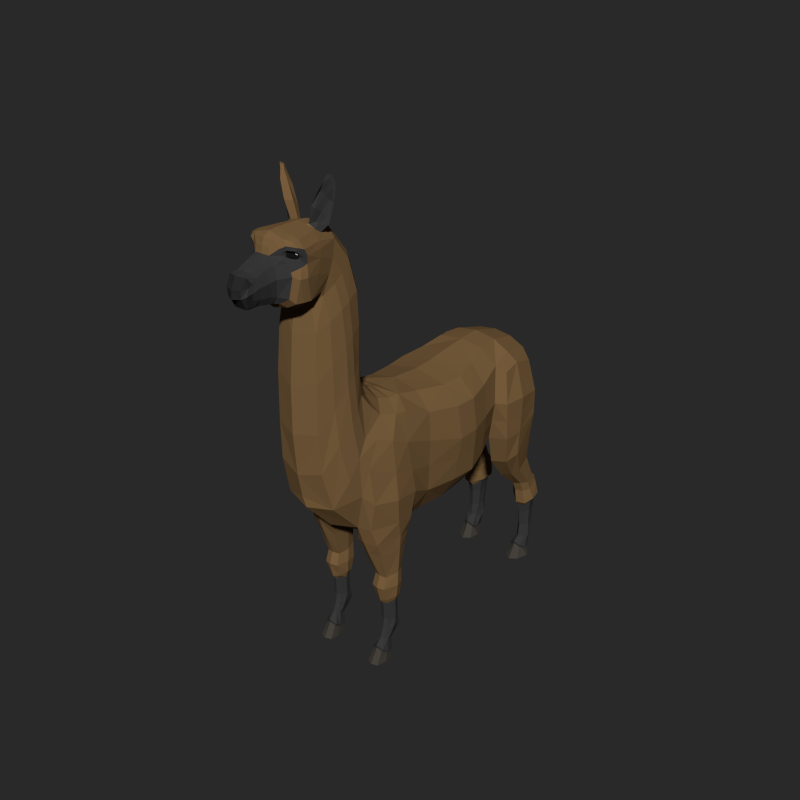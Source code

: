 # Source: Alpaca.blend  (saved by Blender 2.79.0; exported with 4.5.12 LTS)
import bpy
from mathutils import Matrix  # noqa: F401  (used for matrix-valued properties, if any)

bpy.ops.wm.read_factory_settings(use_empty=True)
scene = bpy.context.scene
scene.name = 'Scene'

# ---- collections
col_collection_1 = bpy.data.collections.new('Collection 1'); scene.collection.children.link(col_collection_1)

# ---- materials (node trees are filled in below, after node groups)
mat_main = bpy.data.materials.new('Main')
mat_main.alpha_threshold = 0.0
mat_main.diffuse_color = (0.196, 0.1148, 0.04846, 1.0)
mat_main.roughness = 0.5
mat_main_light = bpy.data.materials.new('Main_Light')
mat_main_light.alpha_threshold = 0.0
mat_main_light.diffuse_color = (0.2738, 0.1589, 0.06581, 1.0)
mat_main_light.roughness = 0.5
mat_hooves = bpy.data.materials.new('Hooves')
mat_hooves.alpha_threshold = 0.0
mat_hooves.diffuse_color = (0.06072, 0.05467, 0.04578, 1.0)
mat_hooves.roughness = 0.5
mat_main_dark = bpy.data.materials.new('Main_Dark')
mat_main_dark.alpha_threshold = 0.0
mat_main_dark.diffuse_color = (0.04203, 0.04203, 0.04203, 1.0)
mat_main_dark.roughness = 0.5
mat_muzzle = bpy.data.materials.new('Muzzle')
mat_muzzle.alpha_threshold = 0.0
mat_muzzle.diffuse_color = (0.02365, 0.02365, 0.02365, 1.0)
mat_muzzle.roughness = 0.5
mat_eyes_black = bpy.data.materials.new('Eyes_Black')
mat_eyes_black.alpha_threshold = 0.0
mat_eyes_black.diffuse_color = (0.009018, 0.009018, 0.009018, 1.0)
mat_eyes_black.roughness = 0.5
mat_eyes_white = bpy.data.materials.new('Eyes_White')
mat_eyes_white.alpha_threshold = 0.0
mat_eyes_white.diffuse_color = (1.0, 1.0, 1.0, 1.0)
mat_eyes_white.roughness = 0.5

# ---- material node trees

# ---- world
world_world = bpy.data.worlds.new('World'); scene.world = world_world
world_world.color = (0.02198, 0.02198, 0.02198)
world_world.use_sun_shadow = False
world_world.sun_shadow_jitter_overblur = 0.0
world_world.cycles.sampling_method = 'NONE'
world_world.cycles.sample_map_resolution = 256

# ---- meshes
me_cube = bpy.data.meshes.new('Cube')
me_cube.from_pydata([(0.59, -0.1156, 2.353), (0.3346, 0.4045, 1.716), (0.3668, -0.1432, 2.911), (0.4235, -0.8067, 1.703), (0.3324, 0.3653, 2.957), (0.3569, -0.1606, 1.585), (0.5325, 0.3896, 2.395), (0.03517, 1.289, 1.969), (0.009766, 1.499, 2.121), (0.1981, 1.264, 2.933), (0.1222, 1.523, 2.416), (0.1776, 1.456, 2.644), (0.2658, 1.493, 2.415), (0.1983, -1.156, 3.136), (0.513, -0.9009, 2.622), (0.2732, -0.7599, 3.015), (0.289, -1.743, 2.158), (0.1074, -1.513, 4.891), (0.1691, -1.831, 4.302), (0.07908, -2.216, 4.363), (0.1685, -2.017, 4.302), (0.09191, -2.48, 4.679), (0.142, -2.248, 4.578), (0.08217, -2.311, 4.737), (0.07221, -2.399, 4.383), (0.3567, -0.5305, 1.623), (0.5163, -0.5496, 2.487), (0.2817, 0.625, 3.019), (0.4921, 0.5951, 2.446), (0.4833, 0.4008, 1.916), (0.545, -0.1355, 2.722), (0.292, -0.5045, 2.96), (0.2036, 0.7205, 1.819), (0.4297, -0.8364, 2.909), (0.5221, -0.1403, 1.852), (0.4894, 0.3873, 2.749), (0.3831, 0.1016, 2.923), (0.3821, 0.1538, 1.642), (0.5917, 0.1301, 2.36), (0.2441, 0.8913, 3.029), (0.07814, 0.9924, 1.816), (0.1035, 1.284, 1.991), (0.3708, 1.27, 2.843), (0.0246, 1.534, 2.21), (0.06956, 1.491, 2.138), (0.3105, 1.435, 2.615), (0.2935, -1.408, 1.793), (0.2091, -0.9926, 3.038), (0.5546, -0.8243, 2.045), (0.1833, -1.95, 4.295), (0.3333, -1.212, 3.056), (0.3845, -1.603, 2.448), (0.2148, -1.542, 4.805), (0.1824, -1.767, 4.919), (0.3004, -1.996, 4.841), (0.2486, -1.754, 4.384), (0.08373, -2.178, 4.359), (0.1542, -2.194, 4.592), (0.1099, -2.285, 4.689), (0.2737, -2.006, 4.361), (0.1152, -2.221, 4.437), (0.06918, -2.469, 4.383), (0.08785, -2.533, 4.58), (0.1117, -2.423, 4.61), (0.1027, -2.419, 4.46), (0.4845, -0.5344, 1.887), (0.4652, -0.5146, 2.779), (0.3822, 0.6665, 1.958), (0.4302, 0.6695, 2.847), (0.5392, 0.1479, 1.849), (0.5479, 0.1267, 2.715), (0.4175, 0.897, 2.93), (0.201, 0.9825, 1.843), (0.4072, -1.462, 2.218), (0.356, -1.129, 2.968), (0.2863, -1.926, 4.361), (0.2508, -1.769, 4.844), (0.1231, -2.169, 4.421), (0.1317, -2.193, 4.708), (0.08392, -2.462, 4.409), (0.109, -2.477, 4.591), (0.4955, -1.103, 2.716), (0.2503, -0.8729, 3.011), (0.4222, -0.973, 2.926), (0.5249, -0.8697, 1.73), (0.5455, -1.074, 1.785), (0.4155, -1.35, 1.779), (0.4466, -1.4, 2.513), (0.4787, -1.36, 2.101), (0.577, -1.118, 2.08), (0.2987, -1.335, 1.58), (0.3935, -0.8233, 1.556), (0.4325, -1.283, 1.563), (0.5202, -1.019, 1.593), (0.4791, -0.8618, 1.563), (0.24, -0.8823, 1.657), (0.1848, -1.305, 1.676), (0.1861, -1.294, 1.554), (0.2406, -0.8882, 1.56), (0.3321, -1.133, 1.08), (0.3234, -0.8759, 1.144), (0.4025, -1.114, 1.072), (0.4627, -0.9897, 1.102), (0.4399, -0.9162, 1.126), (0.2577, -1.108, 1.072), (0.237, -0.9066, 1.135), (0.3307, -1.179, 0.9511), (0.3214, -0.8693, 0.9481), (0.4065, -1.158, 0.9427), (0.4713, -1.008, 0.9518), (0.4468, -0.9202, 0.946), (0.2506, -1.152, 0.9428), (0.2278, -0.91, 0.9511), (0.3357, -1.129, 0.7586), (0.3278, -0.8909, 0.757), (0.396, -1.105, 0.7755), (0.4479, -1.002, 0.7964), (0.4282, -0.9317, 0.7724), (0.2711, -1.1, 0.7756), (0.2467, -0.9361, 0.7766), (0.1826, -1.056, 1.665), (0.1811, -1.04, 1.558), (0.2202, -0.9975, 1.097), (0.2124, -1.018, 0.9505), (0.2241, -1.012, 0.807), (0.3387, -1.076, 0.4983), (0.3331, -0.9025, 0.4922), (0.3844, -1.063, 0.4933), (0.4234, -0.986, 0.4944), (0.4087, -0.9332, 0.491), (0.2905, -1.06, 0.4933), (0.2771, -0.9244, 0.494), (0.2621, -0.9922, 0.4937), (0.3393, -1.1, 0.3772), (0.3331, -0.8771, 0.41), (0.3782, -1.088, 0.3721), (0.4234, -1.019, 0.4029), (0.4087, -0.9061, 0.3997), (0.2983, -1.084, 0.3722), (0.2771, -0.8986, 0.4053), (0.2621, -1.026, 0.4022), (0.3345, -0.9085, 0.3291), (0.4114, -1.038, 0.329), (0.3989, -0.9388, 0.3354), (0.2869, -0.9294, 0.3362), (0.2741, -1.044, 0.3316), (0.34, -1.132, 0.2824), (0.3712, -1.122, 0.2783), (0.3071, -1.119, 0.2784), (0.3362, -0.9938, 0.2344), (0.3978, -1.084, 0.2637), (0.3877, -1.018, 0.2394), (0.298, -1.011, 0.2401), (0.2877, -1.089, 0.2658), (0.3387, -1.205, 0.2205), (0.4074, -1.18, 0.1695), (0.2674, -1.176, 0.1695), (0.333, -0.9908, 0.09409), (0.4243, -1.11, 0.1193), (0.4094, -1.027, 0.09598), (0.2764, -1.017, 0.09862), (0.2612, -1.117, 0.1224), (0.3396, -1.198, 0.1791), (0.3932, -1.184, 0.1487), (0.284, -1.181, 0.1488), (0.3351, -1.019, 0.08519), (0.4064, -1.112, 0.1049), (0.3947, -1.048, 0.08666), (0.291, -1.039, 0.08873), (0.2791, -1.118, 0.1073), (0.3388, -1.292, 0.02175), (0.4061, -1.265, 0.01377), (0.2689, -1.261, 0.01337), (0.3332, -1.026, 0.01013), (0.4227, -1.143, 0.005018), (0.4081, -1.061, 0.007605), (0.2777, -1.052, 0.008872), (0.2628, -1.15, 0.004994), (0.5871, 0.6945, 2.42), (0.6328, 0.9258, 2.436), (0.5929, 1.223, 2.397), (0.5868, 1.233, 2.097), (0.4928, 1.22, 2.735), (0.4489, 1.393, 2.347), (0.4504, 1.411, 2.171), (0.4163, 1.365, 2.541), (0.525, 0.7389, 2.772), (0.5586, 0.7613, 1.952), (0.5208, 0.9388, 2.82), (0.603, 0.9464, 1.985), (0.4962, 0.8624, 1.6), (0.3387, 0.7969, 1.585), (0.5646, 0.9835, 1.671), (0.2041, 1.016, 1.66), (0.1365, 1.257, 1.77), (0.5382, 1.255, 1.8), (0.4061, 1.368, 1.811), (0.1163, 1.413, 1.802), (0.4215, 1.097, 1.304), (0.3286, 1.029, 1.292), (0.4886, 1.16, 1.356), (0.2014, 1.2, 1.364), (0.1902, 1.343, 1.433), (0.4684, 1.33, 1.445), (0.3683, 1.397, 1.469), (0.2107, 1.414, 1.48), (0.4175, 1.307, 1.081), (0.3272, 1.292, 1.059), (0.4728, 1.386, 1.083), (0.2383, 1.408, 1.019), (0.2133, 1.527, 1.067), (0.4552, 1.513, 1.082), (0.3735, 1.569, 1.104), (0.2421, 1.569, 1.146), (0.4194, 1.361, 0.9485), (0.3295, 1.338, 0.9457), (0.4741, 1.431, 0.9641), (0.24, 1.429, 0.9544), (0.2033, 1.561, 0.9931), (0.4613, 1.575, 0.9922), (0.376, 1.662, 1.025), (0.2584, 1.666, 1.028), (0.4436, 1.386, 0.7712), (0.3371, 1.359, 0.77), (0.501, 1.468, 0.8224), (0.2237, 1.464, 0.8119), (0.2071, 1.613, 0.8319), (0.4816, 1.601, 0.8389), (0.3822, 1.688, 0.8015), (0.2566, 1.693, 0.8495), (0.4046, 1.45, 0.415), (0.353, 1.434, 0.4148), (0.436, 1.499, 0.4218), (0.3016, 1.497, 0.4156), (0.2936, 1.584, 0.4263), (0.4266, 1.575, 0.4304), (0.3797, 1.631, 0.4304), (0.3176, 1.64, 0.4354), (0.4165, 1.434, 0.2795), (0.3546, 1.418, 0.2792), (0.4488, 1.497, 0.282), (0.3092, 1.464, 0.2799), (0.2832, 1.6, 0.2888), (0.4429, 1.585, 0.2939), (0.3866, 1.635, 0.2847), (0.312, 1.645, 0.2872), (0.4169, 1.426, 0.2618), (0.3549, 1.412, 0.266), (0.4448, 1.478, 0.248), (0.3128, 1.452, 0.2543), (0.2835, 1.544, 0.2343), (0.4319, 1.521, 0.2393), (0.387, 1.583, 0.2194), (0.3124, 1.594, 0.2182), (0.307, 1.656, 0.6359), (0.3753, 1.645, 0.6299), (0.3459, 1.422, 0.6092), (0.4026, 1.441, 0.6099), (0.4268, 1.588, 0.6291), (0.4371, 1.498, 0.6184), (0.2806, 1.598, 0.6245), (0.2895, 1.496, 0.6113), (0.3168, 1.548, 0.08694), (0.3852, 1.551, 0.08361), (0.4266, 1.512, 0.08794), (0.2898, 1.421, 0.1028), (0.2987, 1.369, 0.1408), (0.4385, 1.424, 0.105), (0.3557, 1.345, 0.1842), (0.4128, 1.37, 0.1457), (0.4232, 1.365, 0.1733), (0.3538, 1.335, 0.2202), (0.4545, 1.431, 0.1234), (0.2847, 1.363, 0.1673), (0.2739, 1.426, 0.1207), (0.4401, 1.537, 0.1021), (0.3897, 1.576, 0.09657), (0.3066, 1.575, 0.1005), (0.2946, 1.536, 0.00906), (0.395, 1.54, 0.00906), (0.4558, 1.507, 0.00906), (0.2552, 1.437, 0.00906), (0.2682, 1.301, 0.01401), (0.4732, 1.439, 0.00906), (0.3517, 1.245, 0.01327), (0.4355, 1.299, 0.01401), (0.09729, 1.377, 2.803), (0.09316, 1.5, 2.536), (0.1182, 1.468, 2.651), (0.1064, 1.529, 2.717), (0.1061, 1.529, 2.533), (0.116, 1.519, 2.657), (0.2068, -1.224, 1.402), (0.2343, -0.8946, 1.407), (0.3657, -0.8404, 1.406), (0.4593, -0.8794, 1.405), (0.5002, -1.009, 1.415), (0.4283, -1.216, 1.408), (0.3089, -1.275, 1.42), (0.1925, -1.027, 1.397), (0.06779, -2.341, 4.382), (0.1249, -2.366, 4.56), (0.08293, -2.407, 4.691), (0.1015, -2.346, 4.449), (0.1091, -2.385, 4.651), (0.3105, -1.976, 4.784), (0.2094, -2.12, 4.879), (0.28, -2.052, 4.861), (0.2755, -1.785, 4.781), (0.07427, -2.535, 4.498), (0.07357, -2.521, 4.483), (0.1171, -2.436, 4.533), (0.1139, -2.43, 4.519), (0.1011, -2.496, 4.497), (0.1117, -2.489, 4.519), (0.1064, -1.624, 4.924), (0.09167, -1.672, 4.947), (0.1671, -1.73, 4.919), (0.1685, -1.622, 4.884), (0.1896, -1.683, 4.884), (0.1089, -1.742, 4.957), (0.13, -1.621, 5.036), (0.1148, -1.695, 5.106), (0.193, -1.682, 4.949), (0.1872, -1.618, 4.974), (0.2515, -1.644, 4.958), (0.1579, -1.761, 5.122), (0.1861, -1.622, 5.22), (0.1903, -1.681, 5.272), (0.2071, -1.68, 5.07), (0.2329, -1.599, 5.145), (0.2854, -1.614, 5.141), (0.2279, -1.727, 5.28), (0.2379, -1.625, 5.314), (0.2324, -1.671, 5.349), (0.1709, -1.695, 4.962), (0.2771, -1.603, 5.271), (0.3135, -1.615, 5.278), (0.2572, -1.69, 5.364), (0.2716, -1.626, 5.385), (0.2464, -1.659, 5.379), (0.3055, -1.648, 5.403), (0.282, -1.615, 5.338), (0.3141, -1.626, 5.348), (0.2735, -1.679, 5.396), (0.1543, -1.702, 4.975), (0.2353, -1.647, 5.013), (0.2479, -1.621, 5.163), (0.1858, -1.74, 5.11), (0.2352, -1.656, 5.208), (0.2145, -1.697, 5.255), (0.2955, -1.629, 5.279), (0.2676, -1.655, 5.297), (0.2479, -1.696, 5.33), (0.2953, -1.641, 5.328), (0.2872, -1.662, 5.363), (0.265, -1.683, 5.359), (0.07953, -1.765, 4.958), (0.0616, -1.672, 4.947), (0.303, -1.975, 4.709), (0.2165, -2.118, 4.843), (0.268, -2.07, 4.833), (0.2846, -2.002, 4.726), (0.2929, -2.001, 4.761), (0.1738, -2.149, 4.754), (0.15, -2.149, 4.849), (0.08205, -2.198, 4.791), (0.1785, -2.129, 4.823), (0.1635, -2.135, 4.79), (0.2133, -2.107, 4.729), (0.2583, -2.039, 4.716), (0.2825, -2.019, 4.684), (0.2402, -2.109, 4.653), (0.2173, -2.121, 4.412), (0.1138, -2.137, 4.351), (0.2547, -2.108, 4.613), (0.2115, -2.098, 4.832), (0.252, -2.062, 4.827), (0.2704, -2.017, 4.743), (0.2761, -2.016, 4.77), (0.1864, -2.121, 4.767), (0.1872, -2.107, 4.821), (0.1825, -2.115, 4.795), (0.2151, -2.09, 4.748), (0.2498, -2.041, 4.736), (0.2043, -2.08, 4.832), (0.2326, -2.046, 4.829), (0.2549, -2.02, 4.755), (0.2583, -2.017, 4.78), (0.186, -2.104, 4.776), (0.1895, -2.093, 4.821), (0.1857, -2.102, 4.797), (0.2088, -2.079, 4.759), (0.2367, -2.04, 4.748), (0.2355, -2.044, 4.797), (0.2208, -2.06, 4.8), (0.1974, -2.087, 4.804), (0.2555, -1.851, 2.586), (0.2474, -1.868, 3.004), (0.2086, -1.232, 3.318), (0.2152, -1.271, 3.647), (0.3445, -1.694, 2.848), (0.3155, -1.705, 3.222), (0.3018, -1.332, 3.227), (0.2908, -1.345, 3.603), (0.2105, -1.27, 4.279), (0.2239, -1.828, 4.0), (0.2766, -1.338, 4.271), (0.2841, -1.704, 4.08), (0.1745, -1.818, 4.231), (0.1602, -1.33, 4.617), (0.2396, -1.732, 4.334), (0.2323, -1.393, 4.583), (0.2892, -1.072, 0.7386), (0.2612, -1.0, 0.7092), (0.4104, -0.9415, 0.7361), (0.4255, -0.9956, 0.7397), (0.3854, -1.074, 0.7181), (0.3387, -1.086, 0.7031), (0.3329, -0.91, 0.6931), (0.2713, -0.9427, 0.7394), (0.2847, 1.657, 0.7987), (0.4133, 1.423, 0.7199), (0.4597, 1.486, 0.7786), (0.2611, 1.484, 0.7707), (0.3765, 1.645, 0.74), (0.337, 1.402, 0.7191), (0.4457, 1.586, 0.7908), (0.2492, 1.596, 0.7856), (0.2142, -1.258, 3.972), (0.2866, -1.329, 3.945), (0.243, -1.86, 3.525), (0.3027, -1.709, 3.665), (0.24, -2.005, 4.914), (0.1741, -2.007, 4.938), (0.1679, -2.108, 4.929), (0.2458, -2.064, 4.902), (0.1226, -2.152, 4.914), (0.07365, -2.186, 4.856), (0.301, -2.06, 4.588), (0.2519, -2.075, 4.362), (0.1511, -2.081, 4.309), (0.08999, 1.652, 2.55), (0.0903, 1.591, 2.43), (0.09693, 1.617, 2.509), (0.03547, 1.707, 2.455), (0.04158, 1.65, 2.376), (0.03451, 1.682, 2.409), (0.3813, -1.377, 2.811), (0.4058, -1.488, 2.653), (0.2604, -1.67, 4.521), (0.248, -1.606, 4.649), (0.3151, -1.984, 4.588), (0.303, -1.975, 4.709), (0.286, -1.796, 4.712), (0.2935, -1.832, 4.574), (0.3732, -1.535, 3.02), (0.3555, -1.44, 3.119), (0.3334, -1.455, 3.506), (0.3457, -1.551, 3.407), (0.3071, -1.474, 4.222), (0.3108, -1.574, 4.171), (0.2689, -1.608, 4.419), (0.2645, -1.512, 4.491), (0.3324, -1.554, 3.802), (0.3244, -1.457, 3.871), (0.4295, -1.263, 2.77), (0.5561, -0.1279, 2.102), (0.5079, 0.3952, 2.155), (0.0734, 1.528, 2.313), (0.1677, 1.492, 2.277), (0.5372, -0.8564, 2.286), (0.5004, -0.542, 2.187), (0.4372, 0.6308, 2.202), (0.5655, 0.139, 2.105), (0.5396, -1.111, 2.371), (0.5898, 1.228, 2.247), (0.4497, 1.402, 2.259), (0.5729, 0.7279, 2.186), (0.6179, 0.9361, 2.21), (-0.59, -0.1156, 2.353), (-0.3346, 0.4045, 1.716), (-0.3668, -0.1432, 2.911), (-0.4235, -0.8067, 1.703), (-0.3324, 0.3653, 2.957), (-0.3569, -0.1606, 1.585), (-0.5325, 0.3896, 2.395), (-0.03517, 1.289, 1.969), (-0.009766, 1.499, 2.121), (-0.1981, 1.264, 2.933), (-0.1222, 1.523, 2.416), (-0.1776, 1.456, 2.644), (-0.2658, 1.493, 2.415), (-0.1983, -1.156, 3.136), (-0.513, -0.9009, 2.622), (-0.2732, -0.7599, 3.015), (-0.289, -1.743, 2.158), (-0.1074, -1.513, 4.891), (-0.1691, -1.831, 4.302), (-0.07908, -2.216, 4.363), (-0.1685, -2.017, 4.302), (-0.09191, -2.48, 4.679), (-0.142, -2.248, 4.578), (-0.08217, -2.311, 4.737), (-0.07221, -2.399, 4.383), (-0.3567, -0.5305, 1.623), (-0.5163, -0.5496, 2.487), (-0.2817, 0.625, 3.019), (-0.4921, 0.5951, 2.446), (-0.4833, 0.4008, 1.916), (-0.545, -0.1355, 2.722), (-0.292, -0.5045, 2.96), (-0.2036, 0.7205, 1.819), (-3.295e-08, 0.361, 3.033), (-9.927e-09, -0.1658, 1.516), (-0.4297, -0.8364, 2.909), (-0.5221, -0.1403, 1.852), (-0.4894, 0.3873, 2.749), (-1.092e-08, -0.1432, 2.988), (-3.486e-08, 0.4045, 1.643), (-0.3831, 0.1016, 2.923), (-0.3821, 0.1538, 1.642), (-0.5917, 0.1301, 2.36), (-0.2441, 0.8913, 3.029), (-0.07814, 0.9924, 1.816), (-7.353e-08, 1.289, 1.958), (-0.1035, 1.284, 1.991), (-0.3708, 1.27, 2.843), (-7.242e-08, 1.264, 2.96), (-0.0246, 1.534, 2.21), (-8.407e-08, 1.53, 2.414), (-8.271e-08, 1.499, 2.122), (-0.06956, 1.491, 2.138), (-0.3105, 1.435, 2.615), (-0.2935, -1.408, 1.793), (-0.2091, -0.9926, 3.038), (-0.5546, -0.8243, 2.045), (9.875e-09, -0.7585, 1.595), (9.144e-09, -0.7417, 3.022), (-0.1833, -1.95, 4.295), (-0.3333, -1.212, 3.056), (-0.3845, -1.603, 2.448), (5.7e-08, -1.861, 2.255), (-0.2148, -1.542, 4.805), (-0.1824, -1.767, 4.919), (-0.3004, -1.996, 4.841), (-0.2486, -1.754, 4.384), (5.869e-08, -1.875, 4.26), (-0.08373, -2.178, 4.359), (-0.1542, -2.194, 4.592), (-0.1099, -2.285, 4.689), (-0.2737, -2.006, 4.361), (6.504e-08, -2.021, 4.272), (-0.1152, -2.221, 4.437), (7.358e-08, -2.216, 4.363), (7.764e-08, -2.309, 4.74), (-0.06918, -2.469, 4.383), (-0.08785, -2.533, 4.58), (8.639e-08, -2.509, 4.685), (-0.1117, -2.423, 4.61), (-0.1027, -2.419, 4.46), (8.157e-08, -2.399, 4.383), (-0.4845, -0.5344, 1.887), (-0.4652, -0.5146, 2.779), (-0.3822, 0.6665, 1.958), (-0.4302, 0.6695, 2.847), (-0.5392, 0.1479, 1.849), (-0.5479, 0.1267, 2.715), (-0.4175, 0.897, 2.93), (-0.201, 0.9825, 1.843), (-0.4072, -1.462, 2.218), (-0.356, -1.129, 2.968), (-0.2863, -1.926, 4.361), (-0.2508, -1.769, 4.844), (-0.1231, -2.169, 4.421), (-0.1317, -2.193, 4.708), (-0.08392, -2.462, 4.409), (-0.109, -2.477, 4.591), (2.854e-09, -0.5344, 1.539), (1.32e-09, -0.4993, 3.016), (-4.868e-08, 0.7207, 1.753), (-4.449e-08, 0.625, 3.06), (-2.142e-08, 0.09718, 2.999), (-2.39e-08, 0.1538, 1.569), (-5.614e-08, 0.8913, 3.07), (-6.1e-08, 1.003, 1.797), (-8.467e-08, 1.544, 2.223), (4.204e-08, -1.494, 1.75), (1.669e-08, -0.9144, 3.078), (6.234e-08, -1.959, 4.269), (7.194e-08, -2.178, 4.359), (8.466e-08, -2.469, 4.383), (8.871e-08, -2.562, 4.576), (-0.4955, -1.103, 2.716), (-0.2503, -0.8729, 3.011), (-0.4222, -0.973, 2.926), (1.298e-08, -0.8295, 3.049), (-0.5249, -0.8697, 1.73), (-0.5455, -1.074, 1.785), (-0.4155, -1.35, 1.779), (-0.4466, -1.4, 2.513), (-0.4787, -1.36, 2.101), (-0.577, -1.118, 2.08), (-0.2987, -1.335, 1.58), (-0.3935, -0.8233, 1.556), (-0.4325, -1.283, 1.563), (-0.5202, -1.019, 1.593), (-0.4791, -0.8618, 1.563), (-0.24, -0.8823, 1.657), (-0.1848, -1.305, 1.676), (1.549e-08, -0.887, 1.624), (3.621e-08, -1.361, 1.699), (-0.1861, -1.294, 1.554), (-0.2406, -0.8882, 1.56), (-0.3321, -1.133, 1.08), (-0.3234, -0.8759, 1.144), (-0.4025, -1.114, 1.072), (-0.4627, -0.9897, 1.102), (-0.4399, -0.9162, 1.126), (-0.2577, -1.108, 1.072), (-0.237, -0.9066, 1.135), (-0.3307, -1.179, 0.9511), (-0.3214, -0.8693, 0.9481), (-0.4065, -1.158, 0.9427), (-0.4713, -1.008, 0.9518), (-0.4468, -0.9202, 0.946), (-0.2506, -1.152, 0.9428), (-0.2278, -0.91, 0.9511), (-0.3357, -1.129, 0.7586), (-0.3278, -0.8909, 0.757), (-0.396, -1.105, 0.7755), (-0.4479, -1.002, 0.7964), (-0.4282, -0.9317, 0.7724), (-0.2711, -1.1, 0.7756), (-0.2467, -0.9361, 0.7766), (-0.1826, -1.056, 1.665), (2.367e-08, -1.074, 1.684), (-0.1811, -1.04, 1.558), (-0.2202, -0.9975, 1.097), (-0.2124, -1.018, 0.9505), (-0.2241, -1.012, 0.807), (-0.3387, -1.076, 0.4983), (-0.3331, -0.9025, 0.4922), (-0.3844, -1.063, 0.4933), (-0.4234, -0.986, 0.4944), (-0.4087, -0.9332, 0.491), (-0.2905, -1.06, 0.4933), (-0.2771, -0.9244, 0.494), (-0.2621, -0.9922, 0.4937), (-0.3393, -1.1, 0.3772), (-0.3331, -0.8771, 0.41), (-0.3782, -1.088, 0.3721), (-0.4234, -1.019, 0.4029), (-0.4087, -0.9061, 0.3997), (-0.2983, -1.084, 0.3722), (-0.2771, -0.8986, 0.4053), (-0.2621, -1.026, 0.4022), (-0.3345, -0.9085, 0.3291), (-0.4114, -1.038, 0.329), (-0.3989, -0.9388, 0.3354), (-0.2869, -0.9294, 0.3362), (-0.2741, -1.044, 0.3316), (-0.34, -1.132, 0.2824), (-0.3712, -1.122, 0.2783), (-0.3071, -1.119, 0.2784), (-0.3362, -0.9938, 0.2344), (-0.3978, -1.084, 0.2637), (-0.3877, -1.018, 0.2394), (-0.298, -1.011, 0.2401), (-0.2877, -1.089, 0.2658), (-0.3387, -1.205, 0.2205), (-0.4074, -1.18, 0.1695), (-0.2674, -1.176, 0.1695), (-0.333, -0.9908, 0.09409), (-0.4243, -1.11, 0.1193), (-0.4094, -1.027, 0.09598), (-0.2764, -1.017, 0.09862), (-0.2612, -1.117, 0.1224), (-0.3396, -1.198, 0.1791), (-0.3932, -1.184, 0.1487), (-0.284, -1.181, 0.1488), (-0.3351, -1.019, 0.08519), (-0.4064, -1.112, 0.1049), (-0.3947, -1.048, 0.08666), (-0.291, -1.039, 0.08873), (-0.2791, -1.118, 0.1073), (-0.3388, -1.292, 0.02175), (-0.4061, -1.265, 0.01377), (-0.2689, -1.261, 0.01337), (-0.3332, -1.026, 0.01013), (-0.4227, -1.143, 0.005018), (-0.4081, -1.061, 0.007605), (-0.2777, -1.052, 0.008872), (-0.2628, -1.15, 0.004994), (-0.5871, 0.6945, 2.42), (-0.6328, 0.9258, 2.436), (-0.5929, 1.223, 2.397), (-0.5868, 1.233, 2.097), (-0.4928, 1.22, 2.735), (-0.4489, 1.393, 2.347), (-0.4504, 1.411, 2.171), (-0.4163, 1.365, 2.541), (-0.525, 0.7389, 2.772), (-0.5586, 0.7613, 1.952), (-0.5208, 0.9388, 2.82), (-0.603, 0.9464, 1.985), (-0.4962, 0.8624, 1.6), (-0.3387, 0.7969, 1.585), (-0.5646, 0.9835, 1.671), (-0.2041, 1.016, 1.66), (-0.1365, 1.257, 1.77), (-0.5382, 1.255, 1.8), (-0.4061, 1.368, 1.811), (-0.1163, 1.413, 1.802), (-0.4215, 1.097, 1.304), (-0.3286, 1.029, 1.292), (-0.4886, 1.16, 1.356), (-0.2014, 1.2, 1.364), (-0.1902, 1.343, 1.433), (-0.4684, 1.33, 1.445), (-0.3683, 1.397, 1.469), (-0.2107, 1.414, 1.48), (-0.4175, 1.307, 1.081), (-0.3272, 1.292, 1.059), (-0.4728, 1.386, 1.083), (-0.2383, 1.408, 1.019), (-0.2133, 1.527, 1.067), (-0.4552, 1.513, 1.082), (-0.3735, 1.569, 1.104), (-0.2421, 1.569, 1.146), (-0.4194, 1.361, 0.9485), (-0.3295, 1.338, 0.9457), (-0.4741, 1.431, 0.9641), (-0.24, 1.429, 0.9544), (-0.2033, 1.561, 0.9931), (-0.4613, 1.575, 0.9922), (-0.376, 1.662, 1.025), (-0.2584, 1.666, 1.028), (-0.4436, 1.386, 0.7712), (-0.3371, 1.359, 0.77), (-0.501, 1.468, 0.8224), (-0.2237, 1.464, 0.8119), (-0.2071, 1.613, 0.8319), (-0.4816, 1.601, 0.8389), (-0.3822, 1.688, 0.8015), (-0.2566, 1.693, 0.8495), (-0.4046, 1.45, 0.415), (-0.353, 1.434, 0.4148), (-0.436, 1.499, 0.4218), (-0.3016, 1.497, 0.4156), (-0.2936, 1.584, 0.4263), (-0.4266, 1.575, 0.4304), (-0.3797, 1.631, 0.4304), (-0.3176, 1.64, 0.4354), (-0.4165, 1.434, 0.2795), (-0.3546, 1.418, 0.2792), (-0.4488, 1.497, 0.282), (-0.3092, 1.464, 0.2799), (-0.2832, 1.6, 0.2888), (-0.4429, 1.585, 0.2939), (-0.3866, 1.635, 0.2847), (-0.312, 1.645, 0.2872), (-0.4169, 1.426, 0.2618), (-0.3549, 1.412, 0.266), (-0.4448, 1.478, 0.248), (-0.3128, 1.452, 0.2543), (-0.2835, 1.544, 0.2343), (-0.4319, 1.521, 0.2393), (-0.387, 1.583, 0.2194), (-0.3124, 1.594, 0.2182), (-0.307, 1.656, 0.6359), (-0.3753, 1.645, 0.6299), (-0.3459, 1.422, 0.6092), (-0.4026, 1.441, 0.6099), (-0.4268, 1.588, 0.6291), (-0.4371, 1.498, 0.6184), (-0.2806, 1.598, 0.6245), (-0.2895, 1.496, 0.6113), (-0.3168, 1.548, 0.08694), (-0.3852, 1.551, 0.08361), (-0.4266, 1.512, 0.08794), (-0.2898, 1.421, 0.1028), (-0.2987, 1.369, 0.1408), (-0.4385, 1.424, 0.105), (-0.3557, 1.345, 0.1842), (-0.4128, 1.37, 0.1457), (-0.4232, 1.365, 0.1733), (-0.3538, 1.335, 0.2202), (-0.4545, 1.431, 0.1234), (-0.2847, 1.363, 0.1673), (-0.2739, 1.426, 0.1207), (-0.4401, 1.537, 0.1021), (-0.3897, 1.576, 0.09657), (-0.3066, 1.575, 0.1005), (-0.2946, 1.536, 0.00906), (-0.395, 1.54, 0.00906), (-0.4558, 1.507, 0.00906), (-0.2552, 1.437, 0.00906), (-0.2682, 1.301, 0.01401), (-0.4732, 1.439, 0.00906), (-0.3517, 1.245, 0.01327), (-0.4355, 1.299, 0.01401), (-0.09729, 1.377, 2.803), (-7.82e-08, 1.396, 2.822), (-0.09316, 1.5, 2.536), (-8.232e-08, 1.49, 2.515), (-0.1182, 1.468, 2.651), (-0.1064, 1.529, 2.717), (-8.421e-08, 1.534, 2.743), (-0.1061, 1.529, 2.533), (-0.116, 1.519, 2.657), (-0.2068, -1.224, 1.402), (-0.2343, -0.8946, 1.407), (-0.3657, -0.8404, 1.406), (-0.4593, -0.8794, 1.405), (-0.5002, -1.009, 1.415), (-0.4283, -1.216, 1.408), (-0.3089, -1.275, 1.42), (-0.1925, -1.027, 1.397), (-0.06779, -2.341, 4.382), (-0.1249, -2.366, 4.56), (-0.08293, -2.407, 4.691), (-0.1015, -2.346, 4.449), (-0.1091, -2.385, 4.651), (7.905e-08, -2.341, 4.382), (8.197e-08, -2.408, 4.696), (-0.3105, -1.976, 4.784), (-0.2094, -2.12, 4.879), (-0.28, -2.052, 4.861), (-0.2755, -1.785, 4.781), (-0.07427, -2.535, 4.498), (-0.07357, -2.521, 4.483), (-0.1171, -2.436, 4.533), (-0.1139, -2.43, 4.519), (-0.1011, -2.496, 4.497), (-0.1117, -2.489, 4.519), (8.761e-08, -2.537, 4.486), (8.897e-08, -2.568, 4.493), (-0.1064, -1.624, 4.924), (-0.09167, -1.672, 4.947), (-0.1671, -1.73, 4.919), (-0.1685, -1.622, 4.884), (-0.1896, -1.683, 4.884), (-0.1089, -1.742, 4.957), (-0.13, -1.621, 5.036), (-0.1148, -1.695, 5.106), (-0.193, -1.682, 4.949), (-0.1872, -1.618, 4.974), (-0.2515, -1.644, 4.958), (-0.1579, -1.761, 5.122), (-0.1861, -1.622, 5.22), (-0.1903, -1.681, 5.272), (-0.2071, -1.68, 5.07), (-0.2329, -1.599, 5.145), (-0.2854, -1.614, 5.141), (-0.2279, -1.727, 5.28), (-0.2379, -1.625, 5.314), (-0.2324, -1.671, 5.349), (-0.1709, -1.695, 4.962), (-0.2771, -1.603, 5.271), (-0.3135, -1.615, 5.278), (-0.2572, -1.69, 5.364), (-0.2716, -1.626, 5.385), (-0.2464, -1.659, 5.379), (-0.3055, -1.648, 5.403), (-0.282, -1.615, 5.338), (-0.3141, -1.626, 5.348), (-0.2735, -1.679, 5.396), (-0.1543, -1.702, 4.975), (-0.2353, -1.647, 5.013), (-0.2479, -1.621, 5.163), (-0.1858, -1.74, 5.11), (-0.2352, -1.656, 5.208), (-0.2145, -1.697, 5.255), (-0.2955, -1.629, 5.279), (-0.2676, -1.655, 5.297), (-0.2479, -1.696, 5.33), (-0.2953, -1.641, 5.328), (-0.2872, -1.662, 5.363), (-0.265, -1.683, 5.359), (2.467e-08, -1.097, 3.223), (4.25e-08, -1.505, 4.917), (-0.07953, -1.765, 4.958), (-0.0616, -1.672, 4.947), (5.384e-08, -1.764, 4.977), (-0.303, -1.975, 4.709), (-0.2165, -2.118, 4.843), (-0.268, -2.07, 4.833), (-0.2846, -2.002, 4.726), (-0.2929, -2.001, 4.761), (-0.1738, -2.149, 4.754), (-0.15, -2.149, 4.849), (-0.08205, -2.198, 4.791), (7.322e-08, -2.208, 4.796), (-0.1785, -2.129, 4.823), (-0.1635, -2.135, 4.79), (-0.2133, -2.107, 4.729), (-0.2583, -2.039, 4.716), (-0.2825, -2.019, 4.684), (-0.2402, -2.109, 4.653), (7.013e-08, -2.137, 4.351), (-0.2173, -2.121, 4.412), (-0.1138, -2.137, 4.351), (-0.2547, -2.108, 4.613), (-0.2115, -2.098, 4.832), (-0.252, -2.062, 4.827), (-0.2704, -2.017, 4.743), (-0.2761, -2.016, 4.77), (-0.1864, -2.121, 4.767), (-0.1872, -2.107, 4.821), (-0.1825, -2.115, 4.795), (-0.2151, -2.09, 4.748), (-0.2498, -2.041, 4.736), (-0.2043, -2.08, 4.832), (-0.2326, -2.046, 4.829), (-0.2549, -2.02, 4.755), (-0.2583, -2.017, 4.78), (-0.186, -2.104, 4.776), (-0.1895, -2.093, 4.821), (-0.1857, -2.102, 4.797), (-0.2088, -2.079, 4.759), (-0.2367, -2.04, 4.748), (-0.2339, -2.046, 4.797), (-0.2208, -2.06, 4.8), (-0.1974, -2.087, 4.804), (-0.2555, -1.851, 2.586), (-0.2474, -1.868, 3.004), (-0.2086, -1.232, 3.318), (-0.2152, -1.271, 3.647), (-0.3445, -1.694, 2.848), (-0.3155, -1.705, 3.222), (-0.3018, -1.332, 3.227), (-0.2908, -1.345, 3.603), (6.025e-08, -1.911, 2.514), (6.195e-08, -1.95, 2.969), (3.038e-08, -1.228, 3.702), (2.831e-08, -1.18, 3.389), (-0.2105, -1.27, 4.279), (-0.2239, -1.828, 4.0), (-0.2766, -1.338, 4.271), (-0.2841, -1.704, 4.08), (5.972e-08, -1.899, 3.961), (3.074e-08, -1.236, 4.289), (-0.1745, -1.818, 4.231), (-0.1602, -1.33, 4.617), (-0.2396, -1.732, 4.334), (-0.2323, -1.393, 4.583), (5.82e-08, -1.864, 4.188), (3.326e-08, -1.294, 4.643), (-0.2892, -1.072, 0.7386), (-0.2612, -1.0, 0.7092), (-0.4104, -0.9415, 0.7361), (-0.4255, -0.9956, 0.7397), (-0.3854, -1.074, 0.7181), (-0.3387, -1.086, 0.7031), (-0.3329, -0.91, 0.6931), (-0.2713, -0.9427, 0.7394), (-0.2847, 1.657, 0.7987), (-0.4133, 1.423, 0.7199), (-0.4597, 1.486, 0.7786), (-0.2611, 1.484, 0.7707), (-0.3765, 1.645, 0.74), (-0.337, 1.402, 0.7191), (-0.4457, 1.586, 0.7908), (-0.2492, 1.596, 0.7856), (-0.2142, -1.258, 3.972), (3.009e-08, -1.221, 3.991), (-0.2866, -1.329, 3.945), (-0.243, -1.86, 3.525), (6.165e-08, -1.943, 3.462), (-0.3027, -1.709, 3.665), (-0.24, -2.005, 4.914), (-0.1741, -2.007, 4.938), (6.498e-08, -2.019, 4.976), (-0.1679, -2.108, 4.929), (6.875e-08, -2.105, 4.97), (-0.2458, -2.064, 4.902), (-0.1226, -2.152, 4.914), (-0.07365, -2.186, 4.856), (7.168e-08, -2.172, 4.93), (7.267e-08, -2.195, 4.863), (-0.301, -2.06, 4.588), (-0.2519, -2.075, 4.362), (-0.1511, -2.081, 4.309), (6.852e-08, -2.1, 4.28), (-0.08999, 1.652, 2.55), (-8.347e-08, 1.517, 2.521), (-9.012e-08, 1.669, 2.563), (-0.0903, 1.591, 2.43), (-0.09693, 1.617, 2.509), (-8.615e-08, 1.578, 2.418), (-0.03547, 1.707, 2.455), (-9.286e-08, 1.732, 2.449), (-0.04158, 1.65, 2.376), (-0.03451, 1.682, 2.409), (-8.94e-08, 1.652, 2.351), (-9.236e-08, 1.72, 2.33), (4.933e-08, -1.661, 4.967), (-0.3813, -1.377, 2.811), (-0.4058, -1.488, 2.653), (-0.2604, -1.67, 4.521), (-0.248, -1.606, 4.649), (-0.3151, -1.984, 4.588), (-0.303, -1.975, 4.709), (-0.286, -1.796, 4.712), (-0.2935, -1.832, 4.574), (-0.3732, -1.535, 3.02), (-0.3555, -1.44, 3.119), (-0.3334, -1.455, 3.506), (-0.3457, -1.551, 3.407), (-0.3071, -1.474, 4.222), (-0.3108, -1.574, 4.171), (-0.2689, -1.608, 4.419), (-0.2645, -1.512, 4.491), (-0.3324, -1.554, 3.802), (-0.3244, -1.457, 3.871), (-0.4295, -1.263, 2.77), (-0.5561, -0.1279, 2.102), (-0.5079, 0.3952, 2.155), (-0.0734, 1.528, 2.313), (-0.1677, 1.492, 2.277), (-0.5372, -0.8564, 2.286), (-0.5004, -0.542, 2.187), (-0.4372, 0.6308, 2.202), (-0.5655, 0.139, 2.105), (-8.437e-08, 1.537, 2.319), (-0.5396, -1.111, 2.371), (-0.5898, 1.228, 2.247), (-0.4497, 1.402, 2.259), (-0.5729, 0.7279, 2.186), (-0.6179, 0.9361, 2.21), (5.413e-08, -1.817, 2.112)], [], [(580, 585, 40, 32), (27, 39, 584, 581), (467, 34, 69, 474), (0, 38, 70, 30), (0, 30, 66, 26), (467, 472, 65, 34), (1, 37, 583, 519), (1, 519, 580, 32), (1, 32, 67, 29), (1, 29, 69, 37), (2, 36, 582, 518), (2, 518, 579, 31), (2, 31, 66, 30), (2, 30, 70, 36), (3, 537, 578, 25), (401, 456, 459, 402), (95, 3, 91, 98), (4, 27, 581, 513), (4, 513, 582, 36), (4, 36, 70, 35), (4, 35, 68, 27), (5, 25, 578, 514), (5, 514, 583, 37), (5, 37, 69, 34), (5, 34, 65, 25), (468, 29, 67, 473), (6, 28, 68, 35), (6, 35, 70, 38), (468, 474, 69, 29), (7, 41, 72, 40), (7, 40, 585, 525), (183, 185, 182, 180), (8, 7, 525, 531), (187, 67, 191, 190), (32, 40, 72, 67), (479, 179, 178, 478), (68, 28, 178, 186), (68, 186, 188, 71), (8, 531, 586, 43), (8, 43, 44), (9, 528, 584, 39), (9, 39, 71, 42), (8, 44, 41, 7), (11, 9, 42, 45), (12, 45, 185, 183), (41, 44, 197, 194), (42, 71, 188, 182), (469, 43, 586, 1025), (11, 10, 287, 288), (470, 12, 183, 477), (470, 44, 43, 469), (12, 10, 11, 45), (13, 50, 74, 47), (18, 547, 947, 409), (357, 358, 997, 884), (18, 411, 55), (471, 48, 65, 472), (14, 26, 66, 33), (87, 73, 88), (15, 33, 66, 31), (15, 31, 579, 538), (82, 596, 588, 47), (82, 47, 74, 83), (13, 880, 936, 399), (429, 430, 404, 400), (16, 542, 1031), (16, 46, 73, 51), (431, 398, 402, 432), (453, 454, 308, 305, 359), (449, 456, 401, 51), (448, 50, 403, 457), (460, 465, 430, 407), (461, 408, 432, 464), (450, 455, 75, 55), (451, 463, 412, 52), (16, 51, 401, 397), (451, 52, 308, 454), (431, 969, 934, 398), (13, 399, 403, 50), (449, 51, 73, 87), (410, 948, 881, 17), (465, 458, 404, 430), (453, 359, 371), (452, 59, 75, 455), (412, 463, 460, 407), (429, 966, 942, 405), (76, 52, 318, 319), (52, 17, 315, 318), (407, 405, 410, 412), (18, 55, 75, 49), (18, 49, 589, 547), (19, 554, 590, 56), (19, 56, 77, 60), (24, 561, 824, 300), (24, 300, 303, 64), (884, 973, 434, 357), (365, 306, 435, 437), (20, 552, 589, 49), (20, 49, 75, 59), (21, 63, 304, 302), (21, 558, 592, 62), (21, 80, 63), (22, 60, 77, 57), (22, 57, 78, 58), (311, 301, 304, 63), (893, 366, 438, 980), (825, 302, 23, 555), (311, 63, 80, 314), (309, 62, 592, 837), (310, 836, 591, 61), (310, 61, 79, 313), (304, 301, 22, 58), (301, 303, 60, 22), (24, 64, 79, 61), (24, 61, 591, 561), (21, 302, 825, 558), (302, 304, 58, 23), (312, 313, 79, 64), (301, 312, 64, 303), (366, 365, 437, 438), (15, 82, 83, 33), (15, 538, 596, 82), (14, 33, 83, 81), (85, 86, 92, 93), (85, 89, 88, 86), (475, 87, 88, 89), (471, 475, 89, 48), (84, 48, 89, 85), (3, 48, 84), (96, 46, 587, 611), (73, 46, 86, 88), (3, 84, 94, 91), (3, 95, 610, 537), (84, 85, 93, 94), (86, 46, 90, 92), (120, 636, 610, 95), (120, 121, 97, 96), (46, 96, 97, 90), (299, 293, 105, 122), (294, 295, 103, 100), (296, 297, 101, 102), (298, 292, 104, 99), (295, 296, 102, 103), (297, 298, 99, 101), (293, 294, 100, 105), (100, 103, 110, 107), (102, 101, 108, 109), (105, 100, 107, 112), (122, 105, 112, 123), (103, 102, 109, 110), (101, 99, 106, 108), (99, 104, 111, 106), (108, 106, 113, 115), (106, 111, 118, 113), (107, 110, 117, 114), (109, 108, 115, 116), (112, 107, 114, 119), (123, 112, 119, 124), (110, 109, 116, 117), (111, 123, 124, 118), (104, 122, 123, 111), (292, 299, 122, 104), (95, 98, 121, 120), (96, 611, 636, 120), (413, 414, 132, 130), (415, 416, 128, 129), (417, 418, 125, 127), (418, 413, 130, 125), (419, 415, 129, 126), (416, 417, 127, 128), (414, 420, 131, 132), (420, 419, 126, 131), (128, 127, 135, 136), (131, 126, 134, 139), (130, 132, 140, 138), (129, 128, 136, 137), (127, 125, 133, 135), (132, 131, 139, 140), (125, 130, 138, 133), (126, 129, 137, 134), (140, 139, 144, 145), (134, 137, 143, 141), (139, 134, 141, 144), (137, 136, 142, 143), (135, 142, 136), (140, 145, 138), (145, 144, 152, 153), (141, 143, 151, 149), (138, 145, 153, 148), (135, 133, 146, 147), (144, 141, 149, 152), (133, 138, 148, 146), (143, 142, 150, 151), (142, 135, 147, 150), (153, 152, 160, 161), (149, 151, 159, 157), (146, 148, 156, 154), (150, 147, 155, 158), (152, 149, 157, 160), (151, 150, 158, 159), (147, 146, 154, 155), (148, 153, 161, 156), (157, 159, 167, 165), (154, 156, 164, 162), (158, 155, 163, 166), (160, 157, 165, 168), (159, 158, 166, 167), (155, 154, 162, 163), (156, 161, 169, 164), (161, 160, 168, 169), (164, 169, 177, 172), (169, 168, 176, 177), (165, 167, 175, 173), (162, 164, 172, 170), (166, 163, 171, 174), (168, 165, 173, 176), (167, 166, 174, 175), (163, 162, 170, 171), (171, 172, 177, 174), (174, 177, 176, 175), (172, 171, 170), (175, 176, 173), (178, 179, 188, 186), (180, 182, 188, 179), (476, 479, 189, 181), (193, 194, 202, 201), (477, 476, 181, 184), (473, 67, 187, 478), (528, 9, 286, 803), (68, 71, 39, 27), (192, 190, 198, 200), (196, 195, 203, 204), (184, 181, 195, 196), (189, 187, 190, 192), (44, 184, 196, 197), (72, 41, 194, 193), (67, 72, 193, 191), (181, 189, 192, 195), (45, 42, 182, 185), (201, 202, 210, 209), (200, 198, 206, 208), (204, 203, 211, 212), (191, 193, 201, 199), (195, 192, 200, 203), (194, 197, 205, 202), (197, 196, 204, 205), (190, 191, 199, 198), (212, 211, 219, 220), (206, 207, 215, 214), (213, 212, 220, 221), (199, 201, 209, 207), (203, 200, 208, 211), (202, 205, 213, 210), (205, 204, 212, 213), (198, 199, 207, 206), (221, 220, 228, 229), (218, 221, 229, 226), (219, 216, 224, 227), (208, 206, 214, 216), (209, 210, 218, 217), (207, 209, 217, 215), (211, 208, 216, 219), (210, 213, 221, 218), (255, 258, 235, 236), (257, 256, 231, 230), (254, 255, 236, 237), (214, 215, 223, 222), (220, 219, 227, 228), (216, 214, 222, 224), (217, 218, 226, 225), (215, 217, 225, 223), (233, 234, 242, 241), (232, 230, 238, 240), (236, 235, 243, 244), (259, 257, 230, 232), (261, 260, 234, 233), (256, 261, 233, 231), (258, 259, 232, 235), (260, 254, 237, 234), (244, 243, 251, 252), (238, 239, 247, 246), (245, 244, 252, 253), (231, 233, 241, 239), (235, 232, 240, 243), (234, 237, 245, 242), (237, 236, 244, 245), (230, 231, 239, 238), (247, 249, 273, 271), (249, 250, 274, 273), (248, 246, 270, 272), (240, 238, 246, 248), (241, 242, 250, 249), (239, 241, 249, 247), (243, 240, 248, 251), (242, 245, 253, 250), (428, 421, 254, 260), (427, 423, 259, 258), (426, 424, 261, 256), (424, 428, 260, 261), (423, 422, 257, 259), (421, 425, 255, 254), (422, 426, 256, 257), (425, 427, 258, 255), (274, 277, 262, 265), (275, 272, 267, 264), (271, 273, 266, 268), (252, 251, 275, 276), (246, 247, 271, 270), (253, 252, 276, 277), (250, 253, 277, 274), (251, 248, 272, 275), (273, 274, 265, 266), (272, 270, 269, 267), (270, 271, 268, 269), (277, 276, 263, 262), (276, 275, 264, 263), (264, 267, 283, 280), (266, 265, 281, 282), (269, 268, 284, 285), (268, 266, 282, 284), (262, 263, 279, 278), (267, 269, 285, 283), (263, 264, 280, 279), (265, 262, 278, 281), (281, 285, 284, 282), (278, 283, 285, 281), (279, 280, 283, 278), (286, 288, 291, 289), (288, 287, 290, 291), (9, 11, 288, 286), (10, 530, 805, 287), (803, 286, 289, 808), (97, 121, 299, 292), (98, 91, 294, 293), (92, 90, 298, 297), (94, 93, 296, 295), (90, 97, 292, 298), (93, 92, 297, 296), (91, 94, 295, 294), (121, 98, 293, 299), (303, 300, 19, 60), (305, 308, 76, 54), (307, 305, 54), (305, 307, 361, 363), (308, 52, 76), (23, 58, 78, 366), (311, 312, 301), (310, 313, 314, 309), (309, 837, 836, 310), (311, 314, 313, 312), (309, 314, 80, 62), (319, 318, 324, 325), (325, 346, 323, 319), (53, 76, 319, 317), (17, 358, 316, 315), (53, 433, 54, 76), (324, 321, 327, 330), (344, 338, 353, 356), (316, 320, 326, 322), (325, 331, 347, 346), (318, 315, 321, 324), (315, 316, 322, 321), (328, 332, 338, 334), (331, 330, 336, 337), (321, 322, 328, 327), (325, 324, 330, 331), (322, 326, 332, 328), (333, 334, 340, 339), (336, 333, 339, 342), (344, 356, 355, 341), (330, 327, 333, 336), (327, 328, 334, 333), (331, 337, 351, 347), (339, 340, 344, 341), (339, 341, 343, 342), (326, 348, 350, 332), (337, 336, 342, 343), (334, 338, 344, 340), (317, 335, 345, 320), (332, 350, 353, 338), (320, 345, 348, 326), (343, 354, 351, 337), (341, 355, 354, 343), (345, 335, 329, 348), (329, 346, 347, 349), (335, 323, 346, 329), (348, 329, 349, 350), (349, 347, 351, 352), (350, 349, 352, 353), (353, 352, 355, 356), (352, 351, 354, 355), (357, 53, 317, 320), (306, 307, 436, 435), (358, 357, 320, 316), (80, 21, 62), (366, 78, 364, 368), (359, 305, 363, 362), (23, 366, 893, 555), (307, 306, 360, 361), (319, 323, 335, 317), (452, 453, 371, 439), (375, 372, 78, 57), (375, 57, 77, 373), (374, 373, 77, 56), (374, 56, 590, 900), (371, 359, 362, 370), (367, 365, 366, 368), (307, 54, 433, 436), (306, 365, 367, 360), (375, 373, 440, 439), (371, 370, 369, 372), (78, 372, 369, 364), (372, 375, 439, 371), (361, 360, 376, 377), (360, 367, 381, 376), (370, 362, 378, 384), (362, 363, 379, 378), (364, 369, 383, 380), (369, 370, 384, 383), (363, 361, 377, 379), (368, 364, 380, 382), (367, 368, 382, 381), (382, 380, 389, 391), (377, 376, 385, 386), (383, 384, 393, 392), (381, 382, 391, 390), (378, 379, 388, 387), (380, 383, 392, 389), (376, 381, 390, 385), (379, 377, 386, 388), (384, 378, 387, 393), (391, 389, 392, 396), (390, 396, 395, 385), (395, 394, 386, 385), (387, 388, 394), (395, 396, 392, 393), (394, 395, 393, 387), (396, 390, 391), (388, 386, 394), (411, 409, 406, 408), (47, 588, 880, 13), (933, 397, 398, 934), (397, 401, 402, 398), (457, 403, 404, 458), (464, 432, 402, 459), (403, 399, 400, 404), (399, 936, 935, 400), (16, 397, 933, 542), (17, 52, 412, 410), (948, 410, 405, 942), (411, 18, 409), (119, 114, 419, 420), (124, 119, 420, 414), (116, 115, 417, 416), (114, 117, 415, 419), (113, 118, 413, 418), (115, 113, 418, 417), (117, 116, 416, 415), (118, 124, 414, 413), (228, 227, 427, 425), (222, 223, 426, 422), (229, 228, 425, 421), (224, 222, 422, 423), (225, 226, 428, 424), (223, 225, 424, 426), (227, 224, 423, 427), (226, 229, 421, 428), (400, 935, 966, 429), (406, 941, 969, 431), (462, 411, 408, 461), (406, 431, 432, 408), (405, 407, 430, 429), (409, 947, 941, 406), (434, 433, 53, 357), (435, 975, 979, 437), (433, 434, 435, 436), (434, 973, 975, 435), (437, 979, 980, 438), (20, 59, 440, 441), (59, 452, 439, 440), (552, 20, 441, 984), (373, 374, 441, 440), (374, 900, 984, 441), (19, 300, 824, 554), (290, 287, 805, 986), (808, 289, 442, 987), (289, 291, 444, 442), (291, 290, 443, 444), (290, 986, 990, 443), (444, 443, 446, 447), (987, 442, 445, 992), (442, 444, 447, 445), (443, 990, 995, 446), (447, 446, 995, 996), (445, 447, 996, 992), (997, 358, 17, 881), (450, 55, 411, 462), (449, 87, 466, 448), (451, 454, 455, 450), (452, 455, 454, 453), (457, 458, 459, 456), (448, 457, 456, 449), (465, 460, 461, 464), (450, 462, 463, 451), (462, 461, 460, 463), (458, 465, 464, 459), (448, 466, 74, 50), (3, 25, 65, 48), (74, 466, 81, 83), (28, 473, 478, 178), (183, 180, 476, 477), (180, 179, 479, 476), (14, 81, 475, 471), (14, 471, 472, 26), (12, 470, 469, 10), (44, 470, 477, 184), (10, 469, 1025, 530), (189, 479, 478, 187), (6, 38, 474, 468), (6, 468, 473, 28), (0, 26, 472, 467), (0, 467, 474, 38), (87, 475, 81, 466), (580, 512, 524, 585), (507, 581, 584, 523), (1017, 1024, 566, 516), (480, 510, 567, 522), (480, 506, 563, 510), (1017, 516, 562, 1022), (481, 519, 583, 521), (481, 512, 580, 519), (481, 509, 564, 512), (481, 521, 566, 509), (482, 518, 582, 520), (482, 511, 579, 518), (482, 510, 563, 511), (482, 520, 567, 510), (483, 505, 578, 537), (929, 930, 1009, 1006), (608, 613, 604, 483), (484, 513, 581, 507), (484, 520, 582, 513), (484, 517, 567, 520), (484, 507, 565, 517), (485, 514, 578, 505), (485, 521, 583, 514), (485, 516, 566, 521), (485, 505, 562, 516), (1018, 1023, 564, 509), (486, 517, 565, 508), (486, 522, 567, 517), (1018, 509, 566, 1024), (487, 524, 569, 526), (487, 525, 585, 524), (699, 696, 698, 701), (488, 531, 525, 487), (703, 706, 707, 564), (512, 564, 569, 524), (1030, 1029, 694, 695), (565, 702, 694, 508), (565, 568, 704, 702), (488, 529, 586, 531), (488, 532, 529), (489, 523, 584, 528), (489, 527, 568, 523), (488, 487, 526, 532), (491, 533, 527, 489), (492, 699, 701, 533), (526, 710, 713, 532), (527, 698, 704, 568), (1019, 1025, 586, 529), (491, 806, 804, 490), (1020, 1028, 699, 492), (1020, 1019, 529, 532), (492, 533, 491, 490), (493, 535, 571, 540), (498, 943, 947, 547), (882, 884, 997, 883), (498, 546, 945), (1021, 1022, 562, 536), (494, 515, 563, 506), (600, 601, 570), (495, 511, 563, 515), (495, 538, 579, 511), (594, 535, 588, 596), (594, 595, 571, 535), (493, 927, 936, 880), (965, 928, 932, 967), (496, 1031, 542), (496, 541, 570, 534), (968, 970, 930, 926), (1003, 885, 826, 829, 1004), (999, 541, 929, 1006), (998, 1007, 931, 540), (1010, 939, 967, 1015), (1011, 1014, 970, 940), (1000, 546, 572, 1005), (1001, 543, 946, 1013), (496, 925, 929, 541), (1001, 1004, 829, 543), (968, 926, 934, 969), (493, 540, 931, 927), (999, 600, 570, 541), (944, 497, 881, 948), (1015, 967, 932, 1008), (1003, 898, 885), (1002, 1005, 572, 551), (946, 939, 1010, 1013), (965, 937, 942, 966), (573, 842, 841, 543), (543, 841, 838, 497), (939, 946, 944, 937), (498, 539, 572, 546), (498, 547, 589, 539), (499, 548, 590, 554), (499, 553, 574, 548), (504, 819, 824, 561), (504, 560, 822, 819), (884, 882, 972, 973), (891, 977, 974, 827), (500, 539, 589, 552), (500, 551, 572, 539), (501, 821, 823, 559), (501, 557, 592, 558), (501, 559, 577), (502, 549, 574, 553), (502, 550, 575, 549), (832, 559, 823, 820), (893, 980, 978, 892), (825, 555, 503, 821), (832, 835, 577, 559), (830, 837, 592, 557), (831, 556, 591, 836), (831, 834, 576, 556), (823, 550, 502, 820), (820, 502, 553, 822), (504, 556, 576, 560), (504, 561, 591, 556), (501, 558, 825, 821), (821, 503, 550, 823), (833, 560, 576, 834), (820, 822, 560, 833), (892, 978, 977, 891), (495, 515, 595, 594), (495, 594, 596, 538), (494, 593, 595, 515), (598, 606, 605, 599), (598, 599, 601, 602), (1026, 602, 601, 600), (1021, 536, 602, 1026), (597, 598, 602, 536), (483, 597, 536), (609, 611, 587, 534), (570, 601, 599, 534), (483, 604, 607, 597), (483, 537, 610, 608), (597, 607, 606, 598), (599, 605, 603, 534), (635, 608, 610, 636), (635, 609, 612, 637), (534, 603, 612, 609), (818, 638, 620, 812), (813, 615, 618, 814), (815, 617, 616, 816), (817, 614, 619, 811), (814, 618, 617, 815), (816, 616, 614, 817), (812, 620, 615, 813), (615, 622, 625, 618), (617, 624, 623, 616), (620, 627, 622, 615), (638, 639, 627, 620), (618, 625, 624, 617), (616, 623, 621, 614), (614, 621, 626, 619), (623, 630, 628, 621), (621, 628, 633, 626), (622, 629, 632, 625), (624, 631, 630, 623), (627, 634, 629, 622), (639, 640, 634, 627), (625, 632, 631, 624), (626, 633, 640, 639), (619, 626, 639, 638), (811, 619, 638, 818), (608, 635, 637, 613), (609, 635, 636, 611), (949, 646, 648, 950), (951, 645, 644, 952), (953, 643, 641, 954), (954, 641, 646, 949), (955, 642, 645, 951), (952, 644, 643, 953), (950, 648, 647, 956), (956, 647, 642, 955), (644, 652, 651, 643), (647, 655, 650, 642), (646, 654, 656, 648), (645, 653, 652, 644), (643, 651, 649, 641), (648, 656, 655, 647), (641, 649, 654, 646), (642, 650, 653, 645), (656, 661, 660, 655), (650, 657, 659, 653), (655, 660, 657, 650), (653, 659, 658, 652), (651, 652, 658), (656, 654, 661), (661, 669, 668, 660), (657, 665, 667, 659), (654, 664, 669, 661), (651, 663, 662, 649), (660, 668, 665, 657), (649, 662, 664, 654), (659, 667, 666, 658), (658, 666, 663, 651), (669, 677, 676, 668), (665, 673, 675, 667), (662, 670, 672, 664), (666, 674, 671, 663), (668, 676, 673, 665), (667, 675, 674, 666), (663, 671, 670, 662), (664, 672, 677, 669), (673, 681, 683, 675), (670, 678, 680, 672), (674, 682, 679, 671), (676, 684, 681, 673), (675, 683, 682, 674), (671, 679, 678, 670), (672, 680, 685, 677), (677, 685, 684, 676), (680, 688, 693, 685), (685, 693, 692, 684), (681, 689, 691, 683), (678, 686, 688, 680), (682, 690, 687, 679), (684, 692, 689, 681), (683, 691, 690, 682), (679, 687, 686, 678), (687, 690, 693, 688), (690, 691, 692, 693), (688, 686, 687), (691, 689, 692), (694, 702, 704, 695), (696, 695, 704, 698), (1027, 697, 705, 1030), (709, 717, 718, 710), (1028, 700, 697, 1027), (1023, 1029, 703, 564), (528, 803, 802, 489), (565, 507, 523, 568), (708, 716, 714, 706), (712, 720, 719, 711), (700, 712, 711, 697), (705, 708, 706, 703), (532, 713, 712, 700), (569, 709, 710, 526), (564, 707, 709, 569), (697, 711, 708, 705), (533, 701, 698, 527), (717, 725, 726, 718), (716, 724, 722, 714), (720, 728, 727, 719), (707, 715, 717, 709), (711, 719, 716, 708), (710, 718, 721, 713), (713, 721, 720, 712), (706, 714, 715, 707), (728, 736, 735, 727), (722, 730, 731, 723), (729, 737, 736, 728), (715, 723, 725, 717), (719, 727, 724, 716), (718, 726, 729, 721), (721, 729, 728, 720), (714, 722, 723, 715), (737, 745, 744, 736), (734, 742, 745, 737), (735, 743, 740, 732), (724, 732, 730, 722), (725, 733, 734, 726), (723, 731, 733, 725), (727, 735, 732, 724), (726, 734, 737, 729), (771, 752, 751, 774), (773, 746, 747, 772), (770, 753, 752, 771), (730, 738, 739, 731), (736, 744, 743, 735), (732, 740, 738, 730), (733, 741, 742, 734), (731, 739, 741, 733), (749, 757, 758, 750), (748, 756, 754, 746), (752, 760, 759, 751), (775, 748, 746, 773), (777, 749, 750, 776), (772, 747, 749, 777), (774, 751, 748, 775), (776, 750, 753, 770), (760, 768, 767, 759), (754, 762, 763, 755), (761, 769, 768, 760), (747, 755, 757, 749), (751, 759, 756, 748), (750, 758, 761, 753), (753, 761, 760, 752), (746, 754, 755, 747), (763, 787, 789, 765), (765, 789, 790, 766), (764, 788, 786, 762), (756, 764, 762, 754), (757, 765, 766, 758), (755, 763, 765, 757), (759, 767, 764, 756), (758, 766, 769, 761), (964, 776, 770, 957), (963, 774, 775, 959), (962, 772, 777, 960), (960, 777, 776, 964), (959, 775, 773, 958), (957, 770, 771, 961), (958, 773, 772, 962), (961, 771, 774, 963), (790, 781, 778, 793), (791, 780, 783, 788), (787, 784, 782, 789), (768, 792, 791, 767), (762, 786, 787, 763), (769, 793, 792, 768), (766, 790, 793, 769), (767, 791, 788, 764), (789, 782, 781, 790), (788, 783, 785, 786), (786, 785, 784, 787), (793, 778, 779, 792), (792, 779, 780, 791), (780, 796, 799, 783), (782, 798, 797, 781), (785, 801, 800, 784), (784, 800, 798, 782), (778, 794, 795, 779), (783, 799, 801, 785), (779, 795, 796, 780), (781, 797, 794, 778), (797, 798, 800, 801), (794, 797, 801, 799), (795, 794, 799, 796), (802, 807, 810, 806), (806, 810, 809, 804), (489, 802, 806, 491), (490, 804, 805, 530), (803, 808, 807, 802), (612, 811, 818, 637), (613, 812, 813, 604), (605, 816, 817, 603), (607, 814, 815, 606), (603, 817, 811, 612), (606, 815, 816, 605), (604, 813, 814, 607), (637, 818, 812, 613), (822, 553, 499, 819), (826, 545, 573, 829), (828, 545, 826), (826, 889, 887, 828), (829, 573, 543), (503, 892, 575, 550), (832, 820, 833), (831, 830, 835, 834), (830, 831, 836, 837), (832, 833, 834, 835), (830, 557, 577, 835), (842, 848, 847, 841), (848, 842, 846, 869), (544, 840, 842, 573), (497, 838, 839, 883), (544, 573, 545, 971), (847, 853, 850, 844), (867, 879, 876, 861), (839, 845, 849, 843), (848, 869, 870, 854), (841, 847, 844, 838), (838, 844, 845, 839), (851, 857, 861, 855), (854, 860, 859, 853), (844, 850, 851, 845), (848, 854, 853, 847), (845, 851, 855, 849), (856, 862, 863, 857), (859, 865, 862, 856), (867, 864, 878, 879), (853, 859, 856, 850), (850, 856, 857, 851), (854, 870, 874, 860), (862, 864, 867, 863), (862, 865, 866, 864), (849, 855, 873, 871), (860, 866, 865, 859), (857, 863, 867, 861), (840, 843, 868, 858), (855, 861, 876, 873), (843, 849, 871, 868), (866, 860, 874, 877), (864, 866, 877, 878), (868, 871, 852, 858), (852, 872, 870, 869), (858, 852, 869, 846), (871, 873, 872, 852), (872, 875, 874, 870), (873, 876, 875, 872), (876, 879, 878, 875), (875, 878, 877, 874), (882, 843, 840, 544), (827, 974, 976, 828), (883, 839, 843, 882), (577, 557, 501), (892, 895, 890, 575), (885, 888, 889, 826), (503, 555, 893, 892), (828, 887, 886, 827), (842, 840, 858, 846), (1002, 981, 898, 1003), (903, 549, 575, 899), (903, 901, 574, 549), (902, 548, 574, 901), (902, 900, 590, 548), (898, 897, 888, 885), (894, 895, 892, 891), (828, 976, 971, 545), (827, 886, 894, 891), (903, 981, 982, 901), (898, 899, 896, 897), (575, 890, 896, 899), (899, 898, 981, 903), (887, 905, 904, 886), (886, 904, 909, 894), (897, 912, 906, 888), (888, 906, 907, 889), (890, 908, 911, 896), (896, 911, 912, 897), (889, 907, 905, 887), (895, 910, 908, 890), (894, 909, 910, 895), (910, 919, 917, 908), (905, 914, 913, 904), (911, 920, 921, 912), (909, 918, 919, 910), (906, 915, 916, 907), (908, 917, 920, 911), (904, 913, 918, 909), (907, 916, 914, 905), (912, 921, 915, 906), (919, 924, 920, 917), (918, 913, 923, 924), (923, 913, 914, 922), (915, 922, 916), (923, 921, 920, 924), (922, 915, 921, 923), (924, 919, 918), (916, 922, 914), (945, 940, 938, 943), (535, 493, 880, 588), (933, 934, 926, 925), (925, 926, 930, 929), (1007, 1008, 932, 931), (1014, 1009, 930, 970), (931, 932, 928, 927), (927, 928, 935, 936), (496, 542, 933, 925), (497, 944, 946, 543), (948, 942, 937, 944), (945, 943, 498), (634, 956, 955, 629), (640, 950, 956, 634), (631, 952, 953, 630), (629, 955, 951, 632), (628, 954, 949, 633), (630, 953, 954, 628), (632, 951, 952, 631), (633, 949, 950, 640), (744, 961, 963, 743), (738, 958, 962, 739), (745, 957, 961, 744), (740, 959, 958, 738), (741, 960, 964, 742), (739, 962, 960, 741), (743, 963, 959, 740), (742, 964, 957, 745), (928, 965, 966, 935), (938, 968, 969, 941), (1012, 1011, 940, 945), (938, 940, 970, 968), (937, 965, 967, 939), (943, 938, 941, 947), (972, 882, 544, 971), (974, 977, 979, 975), (971, 976, 974, 972), (972, 974, 975, 973), (977, 978, 980, 979), (500, 983, 982, 551), (551, 982, 981, 1002), (552, 984, 983, 500), (901, 982, 983, 902), (902, 983, 984, 900), (499, 554, 824, 819), (809, 986, 805, 804), (808, 987, 985, 807), (807, 985, 989, 810), (810, 989, 988, 809), (809, 988, 990, 986), (989, 994, 993, 988), (987, 992, 991, 985), (985, 991, 994, 989), (988, 993, 995, 990), (994, 996, 995, 993), (991, 992, 996, 994), (997, 881, 497, 883), (1000, 1012, 945, 546), (999, 998, 1016, 600), (1001, 1000, 1005, 1004), (1002, 1003, 1004, 1005), (1007, 1006, 1009, 1008), (998, 999, 1006, 1007), (1015, 1014, 1011, 1010), (1000, 1001, 1013, 1012), (1012, 1013, 1010, 1011), (1008, 1009, 1014, 1015), (998, 540, 571, 1016), (483, 536, 562, 505), (571, 595, 593, 1016), (508, 694, 1029, 1023), (699, 1028, 1027, 696), (696, 1027, 1030, 695), (494, 1021, 1026, 593), (494, 506, 1022, 1021), (492, 490, 1019, 1020), (532, 700, 1028, 1020), (490, 530, 1025, 1019), (705, 703, 1029, 1030), (486, 1018, 1024, 522), (486, 508, 1023, 1018), (480, 1017, 1022, 506), (480, 522, 1024, 1017), (600, 1016, 593, 1026), (1031, 496, 534, 587), (1031, 587, 46, 16)])
me_cube.polygons.foreach_set('material_index', [1, 0, 0, 0, 0, 0, 1, 1, 0, 0, 0, 0, 0, 0, 1, 0, 0, 0, 0, 0, 0, 1, 1, 0, 0, 0, 0, 0, 0, 0, 0, 0, 0, 0, 0, 0, 0, 0, 0, 0, 0, 0, 0, 0, 0, 0, 0, 0, 0, 0, 0, 0, 0, 0, 0, 0, 0, 0, 0, 0, 0, 0, 0, 0, 0, 1, 0, 0, 0, 0, 0, 0, 0, 0, 0, 0, 0, 0, 0, 0, 0, 0, 0, 0, 0, 0, 0, 0, 0, 0, 0, 3, 3, 3, 3, 0, 0, 0, 0, 3, 4, 4, 3, 3, 3, 0, 3, 3, 4, 4, 4, 3, 3, 3, 3, 3, 3, 4, 3, 0, 0, 0, 0, 0, 0, 0, 0, 0, 0, 1, 0, 0, 1, 0, 0, 1, 0, 0, 0, 0, 0, 0, 0, 0, 0, 0, 0, 0, 0, 0, 0, 0, 0, 0, 0, 0, 0, 0, 0, 0, 0, 0, 0, 1, 3, 3, 3, 3, 3, 3, 3, 3, 3, 3, 3, 3, 3, 3, 3, 3, 3, 3, 3, 3, 3, 3, 3, 3, 3, 3, 3, 3, 3, 3, 3, 3, 3, 3, 3, 3, 3, 3, 3, 3, 3, 3, 3, 3, 3, 3, 2, 2, 2, 2, 2, 2, 2, 2, 2, 2, 2, 2, 0, 0, 0, 0, 0, 0, 0, 0, 0, 0, 0, 0, 0, 0, 0, 0, 0, 0, 0, 0, 0, 0, 0, 0, 0, 0, 0, 0, 0, 0, 0, 0, 0, 0, 0, 0, 0, 0, 0, 0, 0, 3, 3, 3, 0, 0, 0, 0, 0, 3, 3, 3, 3, 3, 3, 3, 3, 3, 3, 3, 3, 3, 3, 3, 3, 3, 3, 3, 3, 3, 3, 3, 3, 3, 3, 3, 3, 3, 3, 3, 3, 3, 3, 3, 3, 3, 3, 3, 3, 3, 3, 3, 3, 3, 2, 2, 2, 2, 2, 2, 2, 2, 2, 2, 2, 0, 0, 0, 0, 0, 0, 0, 0, 0, 0, 0, 0, 0, 3, 0, 3, 3, 0, 3, 3, 4, 4, 4, 3, 0, 3, 0, 0, 0, 0, 3, 0, 3, 0, 0, 0, 0, 0, 0, 0, 0, 0, 3, 0, 0, 3, 0, 0, 3, 0, 0, 3, 3, 3, 3, 3, 3, 3, 3, 3, 3, 3, 3, 3, 0, 0, 0, 4, 3, 3, 3, 3, 3, 0, 3, 3, 3, 3, 3, 3, 0, 3, 0, 3, 3, 0, 3, 3, 3, 3, 3, 3, 3, 3, 3, 3, 3, 3, 3, 3, 3, 3, 3, 3, 5, 5, 5, 5, 5, 5, 5, 6, 0, 0, 0, 0, 0, 0, 0, 0, 0, 0, 0, 0, 0, 0, 0, 0, 0, 0, 0, 0, 0, 0, 0, 0, 0, 0, 0, 0, 0, 0, 0, 0, 0, 0, 0, 0, 0, 0, 0, 0, 0, 0, 0, 0, 3, 0, 0, 0, 0, 0, 0, 0, 0, 0, 0, 0, 0, 0, 0, 0, 0, 0, 0, 0, 0, 0, 0, 0, 0, 0, 0, 0, 0, 0, 0, 0, 0, 0, 0, 0, 0, 0, 0, 0, 1, 0, 0, 0, 0, 0, 1, 1, 0, 0, 0, 0, 0, 0, 1, 0, 0, 0, 0, 0, 0, 1, 1, 0, 0, 0, 0, 0, 0, 0, 0, 0, 0, 0, 0, 0, 0, 0, 0, 0, 0, 0, 0, 0, 0, 0, 0, 0, 0, 0, 0, 0, 0, 0, 0, 0, 0, 0, 0, 0, 0, 0, 0, 0, 0, 1, 0, 0, 0, 0, 0, 0, 0, 0, 0, 0, 0, 0, 0, 0, 0, 0, 0, 0, 0, 0, 0, 0, 0, 0, 0, 3, 3, 3, 3, 0, 0, 0, 0, 3, 4, 4, 3, 3, 3, 0, 3, 3, 4, 4, 4, 3, 3, 3, 3, 3, 3, 4, 3, 0, 0, 0, 0, 0, 0, 0, 0, 0, 0, 1, 0, 0, 1, 0, 0, 1, 0, 0, 0, 0, 0, 0, 0, 0, 0, 0, 0, 0, 0, 0, 0, 0, 0, 0, 0, 0, 0, 0, 0, 0, 0, 0, 0, 1, 3, 3, 3, 3, 3, 3, 3, 3, 3, 3, 3, 3, 3, 3, 3, 3, 3, 3, 3, 3, 3, 3, 3, 3, 3, 3, 3, 3, 3, 3, 3, 3, 3, 3, 3, 3, 3, 3, 3, 3, 3, 3, 3, 3, 3, 3, 2, 2, 2, 2, 2, 2, 2, 2, 2, 2, 2, 2, 0, 0, 0, 0, 0, 0, 0, 0, 0, 0, 0, 0, 0, 0, 0, 0, 0, 0, 0, 0, 0, 0, 0, 0, 0, 0, 0, 0, 0, 0, 0, 0, 0, 0, 0, 0, 0, 0, 0, 0, 0, 3, 3, 3, 0, 0, 0, 0, 0, 3, 3, 3, 3, 3, 3, 3, 3, 3, 3, 3, 3, 3, 3, 3, 3, 3, 3, 3, 3, 3, 3, 3, 3, 3, 3, 3, 3, 3, 3, 3, 3, 3, 3, 3, 3, 3, 3, 3, 3, 3, 3, 3, 3, 3, 2, 2, 2, 2, 2, 2, 2, 2, 2, 2, 2, 0, 0, 0, 0, 0, 0, 0, 0, 0, 0, 0, 0, 0, 3, 0, 3, 3, 0, 3, 3, 4, 4, 4, 3, 0, 3, 0, 0, 0, 0, 3, 0, 3, 0, 0, 0, 0, 0, 0, 0, 0, 0, 3, 0, 0, 3, 0, 0, 3, 0, 0, 3, 3, 3, 3, 3, 3, 3, 3, 3, 3, 3, 3, 3, 0, 0, 0, 4, 3, 3, 3, 3, 3, 0, 3, 3, 3, 3, 3, 3, 0, 3, 0, 3, 3, 0, 3, 3, 3, 3, 3, 3, 3, 3, 3, 3, 3, 3, 3, 3, 3, 3, 3, 3, 5, 5, 5, 5, 5, 5, 5, 6, 0, 0, 0, 0, 0, 0, 0, 0, 0, 0, 0, 0, 0, 0, 0, 0, 0, 0, 0, 0, 0, 0, 0, 0, 0, 0, 0, 0, 0, 0, 0, 0, 0, 0, 0, 0, 0, 0, 0, 0, 0, 0, 0, 0, 3, 0, 0, 0, 0, 0, 0, 0, 0, 0, 0, 0, 0, 0, 0, 0, 0, 0, 0, 0, 0, 0, 0, 0, 0, 0, 0, 0, 0, 0, 0, 0, 0, 0, 0, 0, 0, 0, 0, 0, 1, 1])
me_cube.materials.append(mat_main)
me_cube.materials.append(mat_main_light)
me_cube.materials.append(mat_hooves)
me_cube.materials.append(mat_main_dark)
me_cube.materials.append(mat_muzzle)
me_cube.materials.append(mat_eyes_black)
me_cube.materials.append(mat_eyes_white)
me_cube.use_remesh_preserve_volume = False
me_cube.use_remesh_preserve_attributes = False
me_cube.use_mirror_vertex_groups = False
me_cube.use_paint_bone_selection = False
me_cube.use_paint_mask_vertex = True
me_cube.update()
arm_armature = bpy.data.armatures.new('Armature')  # bones are not reproduced

# ---- objects
ob_animalarmature = bpy.data.objects.new('AnimalArmature', arm_armature)
ob_alpaca = bpy.data.objects.new('Alpaca', me_cube)

# ---- transforms, parenting, visibility, modifiers, constraints
ob_animalarmature.location = (0.0, 0.0, 0.0)
ob_animalarmature.lineart.crease_threshold = 0.0
ob_alpaca.parent = ob_animalarmature
ob_alpaca.location = (0.0, 8.882e-16, 0.0)
ob_alpaca.lineart.crease_threshold = 0.0
_vg = ob_alpaca.vertex_groups.new(name='Group')
_vg = ob_alpaca.vertex_groups.new(name='Body')
for _i, _w in zip([1, 5, 25, 34, 37, 69, 481, 485, 505, 514, 516, 519, 521, 566, 578, 583], [0.01341, 0.2341, 0.0621, 0.07099, 0.08031, 0.0248, 0.01341, 0.2341, 0.0621, 0.1166, 0.07099, 0.01304, 0.08031, 0.0248, 0.0489, 0.06499]): _vg.add([_i], _w, 'REPLACE')
_vg = ob_alpaca.vertex_groups.new(name='Back')
for _i, _w in zip([1, 4, 7, 8, 9, 10, 11, 12, 27, 32, 35, 36, 39, 40, 41, 42, 43, 44, 45, 68, 71, 72, 180, 181, 182, 183, 184, 185, 186, 188, 193, 194, 195, 196, 197, 286, 287, 288, 290, 291, 469, 470, 476, 477, 481, 484, 487, 488, 489, 490, 491, 492, 507, 512, 513, 517, 518, 519, 520, 523, 524, 525, 526, 527, 528, 529, 530, 531, 532, 533, 565, 568, 569, 580, 581, 582, 583, 584, 585, 586, 696, 697, 698, 699, 700, 701, 702, 704, 709, 710, 711, 712, 713, 802, 803, 804, 805, 806, 809, 810, 986, 1019, 1020, 1025, 1027, 1028], [0.04843, 0.09928, 0.4403, 0.4787, 0.372, 0.4918, 0.1472, 0.5402, 0.2873, 0.2265, 0.03789, 0.03376, 0.2231, 0.2761, 0.4026, 0.3809, 0.5454, 0.47, 0.4126, 0.07368, 0.107, 0.1431, 0.09898, 0.08024, 0.1757, 0.3741, 0.2239, 0.3932, 0.03932, 0.06063, 0.03288, 0.143, 0.03046, 0.08016, 0.1686, 0.09178, 0.1473, 0.06286, 0.06795, 0.01782, 0.5646, 0.5521, 0.09758, 0.286, 0.04843, 0.09928, 0.4403, 0.4787, 0.372, 0.4918, 0.1472, 0.5402, 0.2873, 0.2265, 0.1478, 0.03789, 0.001724, 0.06013, 0.03376, 0.2231, 0.2761, 0.4417, 0.4026, 0.3809, 0.2086, 0.5454, 0.4781, 0.479, 0.47, 0.4126, 0.07368, 0.107, 0.1431, 0.1786, 0.3808, 0.05878, 0.002193, 0.376, 0.2978, 0.5546, 0.09898, 0.08024, 0.1757, 0.3741, 0.2239, 0.3932, 0.03932, 0.06063, 0.03288, 0.143, 0.03046, 0.08016, 0.1686, 0.09178, 0.04168, 0.1473, 0.1388, 0.06286, 0.06795, 0.01782, 0.07105, 0.5646, 0.5521, 0.5659, 0.09758, 0.286]): _vg.add([_i], _w, 'REPLACE')
_vg = ob_alpaca.vertex_groups.new(name='Torso')
for _i, _w in zip([0, 1, 2, 4, 5, 6, 15, 25, 26, 27, 28, 29, 30, 31, 32, 33, 34, 35, 36, 37, 38, 39, 40, 65, 66, 67, 68, 69, 70, 71, 72, 82, 178, 186, 467, 468, 472, 473, 474, 480, 481, 482, 484, 485, 486, 495, 505, 506, 507, 508, 509, 510, 511, 512, 513, 514, 515, 516, 517, 518, 519, 520, 521, 522, 523, 524, 538, 562, 563, 564, 565, 566, 567, 568, 569, 578, 579, 580, 581, 582, 583, 584, 585, 594, 596, 694, 702, 1017, 1018, 1022, 1023, 1024], [0.2304, 0.533, 0.2458, 0.5017, 0.2219, 0.5173, 0.03502, 0.07454, 0.06261, 0.2041, 0.1673, 0.4986, 0.245, 0.09199, 0.1898, 0.01295, 0.2254, 0.4991, 0.4954, 0.5187, 0.5303, 0.07181, 0.07505, 0.06263, 0.08311, 0.02829, 0.1239, 0.5193, 0.5176, 0.03483, 0.05196, 0.007212, 0.05749, 0.06309, 0.2195, 0.5111, 0.05514, 0.09272, 0.5319, 0.2304, 0.533, 0.2458, 0.5017, 0.2219, 0.5173, 0.03502, 0.07454, 0.06261, 0.2041, 0.1673, 0.4986, 0.245, 0.09199, 0.1898, 0.5037, 0.2254, 0.01295, 0.2254, 0.4991, 0.2493, 0.5747, 0.4954, 0.5187, 0.5303, 0.07181, 0.07505, 0.0411, 0.06263, 0.08311, 0.02829, 0.1239, 0.5193, 0.5176, 0.03483, 0.05196, 0.07601, 0.09384, 0.3459, 0.2121, 0.503, 0.5424, 0.07967, 0.07789, 0.007212, 0.0156, 0.05749, 0.06309, 0.2195, 0.5111, 0.05514, 0.09272, 0.5319]): _vg.add([_i], _w, 'REPLACE')
_vg = ob_alpaca.vertex_groups.new(name='Torso2')
for _i, _w in zip([0, 1, 2, 3, 4, 5, 6, 13, 14, 15, 25, 26, 27, 28, 29, 30, 31, 33, 34, 35, 36, 37, 38, 47, 48, 50, 65, 66, 68, 69, 70, 74, 81, 82, 83, 466, 467, 468, 471, 472, 474, 475, 480, 481, 482, 483, 484, 485, 486, 493, 494, 495, 505, 506, 507, 508, 509, 510, 511, 513, 514, 515, 516, 517, 518, 519, 520, 521, 522, 535, 536, 537, 538, 540, 562, 563, 565, 566, 567, 571, 578, 579, 581, 582, 583, 588, 593, 594, 595, 596, 610, 880, 1016, 1017, 1018, 1021, 1022, 1024, 1026], [0.6012, 0.08282, 0.5538, 0.04194, 0.1218, 0.2678, 0.09526, 0.02952, 0.1627, 0.2627, 0.2391, 0.6224, 0.04868, 0.01301, 0.09143, 0.567, 0.5514, 0.2157, 0.4864, 0.1111, 0.2781, 0.1605, 0.2615, 0.1091, 0.07135, 0.01872, 0.4812, 0.597, 0.008379, 0.2159, 0.2619, 0.06233, 0.07667, 0.179, 0.1317, 0.02531, 0.5807, 0.0911, 0.1356, 0.6105, 0.2414, 0.05303, 0.6012, 0.08282, 0.5538, 0.04194, 0.1218, 0.2678, 0.09526, 0.02952, 0.1627, 0.2627, 0.2391, 0.6224, 0.04868, 0.01301, 0.09143, 0.567, 0.5514, 0.1229, 0.3887, 0.2157, 0.4864, 0.1111, 0.5452, 0.08065, 0.2781, 0.1605, 0.2615, 0.1091, 0.07135, 0.1062, 0.2721, 0.01872, 0.4812, 0.597, 0.008379, 0.2159, 0.2619, 0.06233, 0.3469, 0.5464, 0.05155, 0.2719, 0.1637, 0.1382, 0.07667, 0.179, 0.1317, 0.198, 0.01991, 0.03557, 0.02531, 0.5807, 0.0911, 0.1356, 0.6105, 0.2414, 0.05303]): _vg.add([_i], _w, 'REPLACE')
_vg = ob_alpaca.vertex_groups.new(name='Torso3')
for _i, _w in zip([2, 13, 14, 15, 16, 26, 30, 31, 33, 36, 46, 47, 48, 50, 51, 66, 73, 74, 81, 82, 83, 86, 87, 88, 89, 397, 399, 401, 403, 448, 449, 456, 457, 466, 471, 472, 475, 482, 493, 494, 495, 496, 506, 510, 511, 515, 518, 520, 534, 535, 536, 538, 540, 541, 542, 563, 570, 571, 579, 582, 587, 588, 593, 594, 595, 596, 599, 600, 601, 602, 611, 880, 925, 927, 929, 931, 933, 936, 998, 999, 1006, 1007, 1016, 1021, 1022, 1026, 1031], [0.06027, 0.09374, 0.4719, 0.3791, 0.3505, 0.1228, 0.04857, 0.1758, 0.4261, 0.00712, 0.062, 0.2297, 0.001283, 0.1157, 0.2126, 0.1518, 0.3265, 0.2075, 0.458, 0.3582, 0.4032, 0.02375, 0.4275, 0.1618, 0.0663, 0.1103, 0.01069, 0.05429, 0.01665, 0.1435, 0.207, 0.03431, 0.02285, 0.2466, 0.1344, 0.009808, 0.4499, 0.06027, 0.09374, 0.4719, 0.3791, 0.3505, 0.1228, 0.04857, 0.1758, 0.4261, 0.06428, 0.00712, 0.062, 0.2297, 0.001283, 0.3493, 0.1157, 0.2126, 0.3155, 0.1518, 0.3265, 0.2075, 0.1746, 0.01144, 0.06973, 0.245, 0.458, 0.3582, 0.4032, 0.3271, 0.02375, 0.4275, 0.1618, 0.0663, 0.0197, 0.08672, 0.1103, 0.01069, 0.05429, 0.01665, 0.1281, 0.00452, 0.1435, 0.207, 0.03431, 0.02285, 0.2466, 0.1344, 0.009808, 0.4499, 0.3555]): _vg.add([_i], _w, 'REPLACE')
_vg = ob_alpaca.vertex_groups.new(name='Neck1')
for _i, _w in zip([2, 13, 14, 15, 16, 26, 31, 33, 46, 47, 50, 51, 66, 73, 74, 81, 82, 83, 86, 87, 88, 89, 96, 397, 398, 399, 400, 401, 402, 403, 404, 431, 432, 448, 449, 456, 457, 458, 459, 466, 471, 475, 482, 493, 494, 495, 496, 506, 511, 515, 518, 534, 535, 538, 540, 541, 542, 563, 570, 571, 579, 587, 588, 593, 594, 595, 596, 599, 600, 601, 602, 609, 611, 880, 925, 926, 927, 928, 929, 930, 931, 932, 933, 934, 935, 936, 968, 969, 970, 998, 999, 1006, 1007, 1008, 1009, 1016, 1021, 1026, 1031], [0.007222, 0.5293, 0.1212, 0.1995, 0.4932, 0.02613, 0.08891, 0.1933, 0.07511, 0.4561, 0.5345, 0.6102, 0.06213, 0.3529, 0.5196, 0.289, 0.2933, 0.2952, 0.02601, 0.3855, 0.1513, 0.01569, 0.01062, 0.7492, 0.4516, 0.1858, 0.01011, 0.6907, 0.221, 0.2315, 0.01574, 0.04909, 0.004949, 0.672, 0.6514, 0.5632, 0.3222, 0.06436, 0.09875, 0.5647, 0.02321, 0.1208, 0.007222, 0.5293, 0.1212, 0.1995, 0.4932, 0.02613, 0.08891, 0.1933, 0.01814, 0.07511, 0.4561, 0.2174, 0.5345, 0.6102, 0.5621, 0.06213, 0.3529, 0.5196, 0.09835, 0.09092, 0.4139, 0.289, 0.2933, 0.2952, 0.3004, 0.02601, 0.3855, 0.1513, 0.01569, 0.01062, 0.03929, 0.4866, 0.7492, 0.4516, 0.1858, 0.01011, 0.6907, 0.221, 0.2315, 0.01574, 0.7477, 0.4797, 0.0001731, 0.1595, 0.04909, 0.07039, 0.004949, 0.672, 0.6514, 0.5632, 0.3222, 0.06436, 0.09875, 0.5647, 0.02321, 0.1208, 0.4804]): _vg.add([_i], _w, 'REPLACE')
_vg = ob_alpaca.vertex_groups.new(name='Neck2')
for _i, _w in zip([13, 14, 15, 31, 33, 47, 50, 51, 74, 81, 82, 83, 87, 397, 398, 399, 400, 401, 402, 403, 404, 405, 406, 407, 408, 409, 429, 430, 431, 432, 448, 449, 456, 457, 458, 459, 460, 461, 464, 465, 466, 493, 494, 495, 511, 515, 535, 538, 540, 541, 542, 571, 579, 588, 593, 594, 595, 596, 600, 880, 925, 926, 927, 928, 929, 930, 931, 932, 933, 934, 935, 936, 937, 938, 939, 940, 941, 942, 943, 947, 965, 966, 967, 968, 969, 970, 998, 999, 1006, 1007, 1008, 1009, 1010, 1011, 1014, 1015, 1016], [0.3063, 0.0002977, 0.06448, 0.006408, 0.05628, 0.1533, 0.2819, 0.05992, 0.1603, 0.05205, 0.09608, 0.08535, 0.03257, 0.09716, 0.515, 0.7335, 0.8193, 0.2337, 0.7581, 0.6996, 0.8604, 0.05769, 0.1387, 0.06123, 0.128, 0.03042, 0.2616, 0.3426, 0.8652, 0.8146, 0.1267, 0.07836, 0.3697, 0.6165, 0.8608, 0.848, 0.07003, 0.09633, 0.7613, 0.6451, 0.0841, 0.3063, 0.0002977, 0.06448, 0.006408, 0.05628, 0.1533, 0.07423, 0.2819, 0.05992, 0.002681, 0.1603, 0.01501, 0.1472, 0.05205, 0.09608, 0.08535, 0.1046, 0.03257, 0.3481, 0.09716, 0.515, 0.7335, 0.8193, 0.2337, 0.7581, 0.6996, 0.8604, 0.08187, 0.4919, 0.7794, 0.7487, 0.05769, 0.1387, 0.06123, 0.128, 0.1233, 0.05054, 0.03042, 0.02616, 0.2616, 0.2166, 0.3426, 0.8652, 0.8578, 0.8146, 0.1267, 0.07836, 0.3697, 0.6165, 0.8608, 0.848, 0.07003, 0.09633, 0.7613, 0.6451, 0.0841]): _vg.add([_i], _w, 'REPLACE')
_vg = ob_alpaca.vertex_groups.new(name='Neck3')
for _i, _w in zip([17, 18, 20, 49, 52, 55, 56, 59, 75, 308, 371, 373, 374, 399, 400, 404, 405, 406, 407, 408, 409, 410, 411, 412, 429, 430, 431, 432, 439, 440, 441, 450, 451, 452, 453, 454, 455, 458, 459, 460, 461, 462, 463, 464, 465, 497, 498, 500, 539, 543, 546, 547, 548, 551, 552, 572, 589, 590, 829, 881, 898, 900, 901, 902, 927, 928, 932, 935, 936, 937, 938, 939, 940, 941, 942, 943, 944, 945, 946, 947, 948, 965, 966, 967, 968, 969, 970, 981, 982, 983, 984, 1000, 1001, 1002, 1003, 1004, 1005, 1008, 1009, 1010, 1011, 1012, 1013, 1014, 1015], [0.02597, 0.4333, 0.1356, 0.2058, 0.06983, 0.4124, 0.01023, 0.113, 0.1749, 0.01103, 0.003947, 0.0492, 0.04659, 0.01048, 0.1368, 0.09445, 0.8368, 0.8105, 0.8308, 0.8005, 0.6782, 0.4936, 0.6335, 0.5034, 0.706, 0.6279, 0.07879, 0.1483, 0.02206, 0.0788, 0.08877, 0.2706, 0.1427, 0.05254, 0.0239, 0.04966, 0.1, 0.06288, 0.03641, 0.8464, 0.829, 0.6787, 0.6319, 0.2221, 0.3333, 0.02597, 0.4333, 0.1356, 0.2058, 0.06983, 0.4124, 0.5431, 0.01023, 0.113, 0.1713, 0.1749, 0.2788, 0.008008, 0.01077, 0.003895, 0.004043, 0.04191, 0.04921, 0.04659, 0.01048, 0.1368, 0.09445, 0.1814, 0.03873, 0.8368, 0.8105, 0.8308, 0.8005, 0.8306, 0.8462, 0.6782, 0.4936, 0.6335, 0.5034, 0.735, 0.4862, 0.706, 0.7504, 0.6279, 0.07879, 0.0655, 0.1483, 0.02209, 0.0788, 0.08877, 0.09466, 0.2707, 0.1428, 0.05256, 0.02403, 0.05003, 0.1001, 0.06288, 0.03641, 0.8464, 0.829, 0.6787, 0.6319, 0.2221, 0.3333]): _vg.add([_i], _w, 'REPLACE')
_vg = ob_alpaca.vertex_groups.new(name='Head')
for _i, _w in zip([17, 18, 19, 20, 21, 22, 23, 24, 49, 52, 53, 54, 55, 56, 57, 58, 59, 60, 61, 62, 63, 64, 75, 76, 77, 78, 79, 80, 300, 301, 302, 303, 304, 305, 306, 307, 308, 309, 310, 311, 312, 313, 314, 317, 357, 359, 360, 361, 362, 363, 364, 365, 366, 367, 368, 369, 370, 371, 372, 373, 374, 375, 376, 377, 378, 379, 380, 381, 382, 383, 384, 385, 386, 387, 388, 389, 390, 391, 392, 393, 394, 395, 396, 405, 406, 407, 408, 409, 410, 411, 412, 433, 434, 435, 436, 437, 438, 439, 440, 441, 450, 451, 452, 453, 454, 455, 460, 461, 462, 463, 497, 498, 499, 500, 501, 502, 503, 504, 539, 543, 544, 545, 546, 547, 548, 549, 550, 551, 552, 553, 554, 555, 556, 557, 558, 559, 560, 561, 572, 573, 574, 575, 576, 577, 589, 590, 591, 592, 819, 820, 821, 822, 823, 824, 825, 826, 827, 828, 829, 830, 831, 832, 833, 834, 835, 836, 837, 840, 881, 882, 884, 885, 886, 887, 888, 889, 890, 891, 892, 893, 894, 895, 896, 897, 898, 899, 900, 901, 902, 903, 904, 905, 906, 907, 908, 909, 910, 911, 912, 913, 914, 915, 916, 917, 918, 919, 920, 921, 922, 923, 924, 937, 938, 939, 940, 941, 942, 943, 944, 945, 946, 947, 948, 971, 972, 973, 974, 975, 976, 977, 978, 979, 980, 981, 982, 983, 984, 1000, 1001, 1002, 1003, 1004, 1005, 1010, 1011, 1012, 1013], [0.01973, 0.5191, 0.9751, 0.8403, 0.9964, 0.9817, 0.9657, 0.996, 0.7621, 0.06424, 0.08577, 0.6248, 0.4935, 0.9614, 0.9629, 0.9687, 0.8453, 0.9794, 0.9978, 0.9986, 0.9955, 0.9973, 0.7698, 0.1381, 0.965, 0.9199, 0.9978, 0.9979, 0.9925, 0.9951, 0.9911, 0.994, 0.9915, 0.6163, 0.6747, 0.6505, 0.2152, 0.9991, 0.999, 0.9981, 0.9979, 0.9987, 0.9986, 0.01665, 0.06209, 0.6435, 0.694, 0.6652, 0.685, 0.6476, 0.8478, 0.7557, 0.8733, 0.7496, 0.8031, 0.8354, 0.7725, 0.7826, 0.8819, 0.9206, 0.9393, 0.899, 0.7058, 0.678, 0.6985, 0.6655, 0.8135, 0.7388, 0.7785, 0.8046, 0.7585, 0.7126, 0.6927, 0.7093, 0.6818, 0.7913, 0.7337, 0.7674, 0.7848, 0.749, 0.7059, 0.7264, 0.7468, 0.07835, 0.0377, 0.07788, 0.06076, 0.2626, 0.3923, 0.2987, 0.3564, 0.6164, 0.6147, 0.6862, 0.6552, 0.7088, 0.8024, 0.8731, 0.8897, 0.8927, 0.5109, 0.1686, 0.8303, 0.7381, 0.314, 0.677, 0.05868, 0.05841, 0.2229, 0.2202, 0.01973, 0.5191, 0.9751, 0.8404, 0.9964, 0.9817, 0.9657, 0.996, 0.7621, 0.06424, 0.08563, 0.6249, 0.4935, 0.4213, 0.9614, 0.9629, 0.9687, 0.8453, 0.8116, 0.9794, 0.9763, 0.9635, 0.9978, 0.9986, 0.9972, 0.9955, 0.9973, 0.9961, 0.7699, 0.1375, 0.965, 0.92, 0.9978, 0.9979, 0.6984, 0.9648, 0.998, 0.9991, 0.9925, 0.9951, 0.9911, 0.994, 0.9915, 0.9929, 0.9912, 0.6164, 0.6748, 0.6506, 0.2139, 0.9991, 0.999, 0.9981, 0.9979, 0.9987, 0.9986, 0.9992, 0.9992, 0.01653, 0.001468, 0.06207, 0.04677, 0.6463, 0.6941, 0.6653, 0.6863, 0.6481, 0.8479, 0.7557, 0.8733, 0.8829, 0.7496, 0.8032, 0.8356, 0.773, 0.7832, 0.8821, 0.9458, 0.9206, 0.9393, 0.8992, 0.7059, 0.6781, 0.6993, 0.666, 0.8136, 0.7388, 0.7786, 0.8047, 0.7589, 0.7127, 0.6929, 0.7098, 0.6822, 0.7914, 0.7338, 0.7674, 0.7849, 0.7493, 0.7082, 0.7264, 0.7469, 0.07835, 0.0377, 0.07788, 0.06077, 0.0239, 0.0794, 0.2626, 0.3923, 0.2987, 0.3564, 0.2165, 0.4116, 0.6164, 0.6147, 0.6314, 0.6862, 0.7121, 0.6552, 0.7088, 0.8024, 0.7598, 0.8204, 0.8733, 0.8898, 0.8927, 0.893, 0.511, 0.1688, 0.8306, 0.7387, 0.3156, 0.6774, 0.05869, 0.05842, 0.2229, 0.2202]): _vg.add([_i], _w, 'REPLACE')
_vg = ob_alpaca.vertex_groups.new(name='Ear1.L')
for _i, _w in zip([17, 52, 53, 54, 55, 59, 75, 76, 78, 305, 306, 307, 308, 315, 316, 317, 318, 319, 320, 321, 322, 323, 324, 325, 335, 345, 357, 358, 359, 360, 361, 362, 363, 364, 365, 366, 367, 368, 369, 370, 371, 372, 375, 376, 377, 378, 379, 380, 381, 382, 383, 384, 385, 386, 387, 388, 389, 390, 391, 392, 393, 394, 395, 396, 407, 410, 411, 412, 433, 434, 435, 436, 437, 438, 439, 450, 451, 452, 453, 454, 455, 462, 463, 497, 543, 827, 838, 839, 843, 881, 882, 883, 884, 886, 891, 892, 893, 948, 971, 972, 973, 974, 975, 976, 977, 978, 979, 980, 997], [0.7505, 0.8114, 0.762, 0.2852, 0.07494, 0.01528, 0.03677, 0.7661, 0.04233, 0.3065, 0.1949, 0.2407, 0.7042, 0.8658, 0.8526, 0.7377, 0.903, 0.8382, 0.6615, 0.06662, 0.03151, 0.1081, 0.06037, 0.03468, 0.08233, 0.1183, 0.6016, 0.7408, 0.286, 0.1838, 0.2207, 0.2464, 0.2772, 0.09397, 0.1386, 0.06111, 0.1521, 0.1191, 0.1087, 0.1655, 0.1596, 0.07674, 0.06303, 0.1818, 0.2122, 0.2298, 0.2539, 0.1182, 0.1605, 0.1379, 0.1309, 0.1747, 0.18, 0.1994, 0.2158, 0.2346, 0.1333, 0.1665, 0.1466, 0.144, 0.1796, 0.2031, 0.1825, 0.1621, 0.003515, 0.09227, 0.03192, 0.127, 0.2723, 0.2563, 0.1838, 0.2296, 0.1524, 0.09258, 0.07609, 0.2048, 0.67, 0.1027, 0.2019, 0.6049, 0.2084, 0.07983, 0.1295, 0.152, 0.01935, 0.009593, 0.02363, 0.02747, 0.04032, 0.4634, 0.1173, 0.1473, 0.3108, 0.0008879, 0.0138, 0.004708, 0.03141, 0.04573, 0.01313, 0.04031, 0.1325, 0.03358, 0.102, 0.008959, 0.04548, 0.038, 0.08291, 0.06215, 0.4327]): _vg.add([_i], _w, 'REPLACE')
_vg = ob_alpaca.vertex_groups.new(name='Ear2.L')
for _i, _w in zip([53, 54, 76, 305, 306, 307, 308, 315, 316, 317, 318, 319, 320, 321, 322, 323, 324, 325, 326, 329, 330, 331, 335, 345, 346, 348, 357, 358, 359, 360, 361, 362, 363, 364, 365, 367, 368, 369, 370, 376, 377, 378, 379, 380, 381, 382, 383, 384, 385, 386, 387, 388, 389, 390, 391, 392, 393, 394, 395, 396, 433, 434, 435, 436, 437, 438, 882, 884, 973, 975, 979, 997], [0.09819, 0.04395, 0.05913, 0.02587, 0.07946, 0.06289, 0.02108, 0.01931, 0.02739, 0.1909, 0.0796, 0.1188, 0.1847, 0.144, 0.03993, 0.8348, 0.8296, 0.7167, 0.03406, 0.01494, 0.02255, 0.03886, 0.8701, 0.7845, 0.3348, 0.05272, 0.1269, 0.02979, 0.01441, 0.07658, 0.07093, 0.01282, 0.02534, 0.007578, 0.05326, 0.0545, 0.03071, 0.003815, 0.003514, 0.06965, 0.06826, 0.02036, 0.03573, 0.02151, 0.0595, 0.04241, 0.0163, 0.01413, 0.06683, 0.06836, 0.02761, 0.04245, 0.03202, 0.05982, 0.04765, 0.02636, 0.02348, 0.05367, 0.054, 0.05326, 0.05534, 0.05555, 0.06332, 0.06316, 0.06449, 0.02507, 0.05671, 0.1552, 0.04352, 0.02588, 0.01761, 0.03094]): _vg.add([_i], _w, 'REPLACE')
_vg = ob_alpaca.vertex_groups.new(name='Ear3.L')
for _i, _w in zip([315, 316, 320, 321, 322, 323, 324, 325, 326, 327, 328, 329, 330, 331, 332, 335, 336, 345, 346, 347, 348, 349, 350, 357, 358], [0.04642, 0.0546, 0.05684, 0.749, 0.8085, 0.05149, 0.1243, 0.2651, 0.8109, 0.195, 0.07924, 0.9419, 0.8295, 0.5979, 0.06, 0.02675, 0.04281, 0.07768, 0.5896, 0.5064, 0.8072, 0.007594, 0.087, 0.004684, 0.01728]): _vg.add([_i], _w, 'REPLACE')
_vg = ob_alpaca.vertex_groups.new(name='Ear4.L')
for _i, _w in zip([321, 322, 326, 327, 328, 330, 331, 332, 333, 334, 336, 337, 338, 339, 340, 341, 342, 343, 344, 346, 347, 348, 349, 350, 351, 352, 353, 354, 355, 356], [0.02127, 0.1024, 0.1354, 0.8225, 0.9324, 0.131, 0.3543, 0.9471, 1.006, 1.001, 0.9513, 0.9828, 1.0, 1.004, 1.002, 1.001, 0.9905, 0.9983, 1.004, 0.05207, 0.5068, 0.1338, 0.9713, 0.9129, 0.9871, 0.9992, 0.9865, 0.9989, 0.9999, 0.9954]): _vg.add([_i], _w, 'REPLACE')
_vg = ob_alpaca.vertex_groups.new(name='Ear1.R')
for _i, _w in zip([17, 52, 306, 315, 316, 320, 357, 358, 360, 365, 366, 433, 434, 435, 436, 437, 438, 497, 543, 544, 545, 546, 551, 572, 573, 575, 826, 827, 828, 829, 838, 839, 840, 841, 842, 843, 844, 845, 846, 847, 848, 858, 868, 881, 882, 883, 884, 885, 886, 887, 888, 889, 890, 891, 892, 893, 894, 895, 896, 897, 898, 899, 903, 904, 905, 906, 907, 908, 909, 910, 911, 912, 913, 914, 915, 916, 917, 918, 919, 920, 921, 922, 923, 924, 939, 944, 945, 946, 948, 971, 972, 973, 974, 975, 976, 977, 978, 979, 980, 981, 997, 1000, 1001, 1002, 1003, 1004, 1005, 1012, 1013], [0.152, 0.01935, 0.009622, 0.02363, 0.02747, 0.04033, 0.1173, 0.1473, 0.0009174, 0.01383, 0.00472, 0.01316, 0.04035, 0.03361, 0.008993, 0.0455, 0.03801, 0.7505, 0.8114, 0.7623, 0.2854, 0.07488, 0.01512, 0.03655, 0.7672, 0.04229, 0.3067, 0.1949, 0.2408, 0.7064, 0.8658, 0.8526, 0.7378, 0.903, 0.8384, 0.6615, 0.06663, 0.03151, 0.1081, 0.06037, 0.03469, 0.08234, 0.1183, 0.4634, 0.6016, 0.7408, 0.3108, 0.2835, 0.1838, 0.2207, 0.2454, 0.2769, 0.09394, 0.1386, 0.06111, 0.03142, 0.1522, 0.1191, 0.1086, 0.1651, 0.1591, 0.07659, 0.0629, 0.1818, 0.2122, 0.2292, 0.2537, 0.1182, 0.1606, 0.1379, 0.1308, 0.1744, 0.18, 0.1994, 0.2154, 0.2344, 0.1333, 0.1665, 0.1466, 0.144, 0.1794, 0.2008, 0.1826, 0.1622, 0.003504, 0.09227, 0.03185, 0.127, 0.04572, 0.2724, 0.2563, 0.1326, 0.1839, 0.102, 0.2296, 0.1525, 0.09259, 0.08292, 0.06216, 0.07589, 0.4327, 0.2047, 0.6699, 0.1024, 0.2013, 0.6032, 0.2079, 0.07979, 0.1295]): _vg.add([_i], _w, 'REPLACE')
_vg = ob_alpaca.vertex_groups.new(name='Ear2.R')
for _i, _w in zip([357, 544, 545, 573, 826, 827, 828, 829, 838, 839, 840, 841, 842, 843, 844, 845, 846, 847, 848, 849, 852, 853, 854, 858, 868, 869, 871, 882, 883, 884, 885, 886, 887, 888, 889, 890, 891, 894, 895, 896, 897, 904, 905, 906, 907, 908, 909, 910, 911, 912, 913, 914, 915, 916, 917, 918, 919, 920, 921, 922, 923, 924, 971, 972, 973, 974, 975, 976, 977, 978, 979, 997], [0.05671, 0.09812, 0.04383, 0.05885, 0.02576, 0.07943, 0.06283, 0.01986, 0.01931, 0.02739, 0.1908, 0.0796, 0.1187, 0.1847, 0.144, 0.03993, 0.8348, 0.8296, 0.7167, 0.03406, 0.01494, 0.02255, 0.03886, 0.8701, 0.7845, 0.3348, 0.05272, 0.1269, 0.02979, 0.1552, 0.01341, 0.07653, 0.07087, 0.01236, 0.0251, 0.007517, 0.05324, 0.05447, 0.03064, 0.003723, 0.003325, 0.0696, 0.0682, 0.02006, 0.03552, 0.02143, 0.05946, 0.04233, 0.01619, 0.01394, 0.06678, 0.06829, 0.02737, 0.04227, 0.03193, 0.05977, 0.04756, 0.02625, 0.02329, 0.05369, 0.05394, 0.05321, 0.05529, 0.05552, 0.0435, 0.0633, 0.02585, 0.06312, 0.06447, 0.02504, 0.01759, 0.03094]): _vg.add([_i], _w, 'REPLACE')
_vg = ob_alpaca.vertex_groups.new(name='Ear3.R')
for _i, _w in zip([838, 839, 843, 844, 845, 846, 847, 848, 849, 850, 851, 852, 853, 854, 855, 858, 859, 868, 869, 870, 871, 872, 873, 882, 883], [0.04642, 0.0546, 0.05683, 0.749, 0.8085, 0.05149, 0.1243, 0.2651, 0.8109, 0.195, 0.07924, 0.9419, 0.8295, 0.5979, 0.06, 0.02675, 0.04281, 0.07768, 0.5896, 0.5064, 0.8072, 0.007595, 0.087, 0.004682, 0.01728]): _vg.add([_i], _w, 'REPLACE')
_vg = ob_alpaca.vertex_groups.new(name='Ear4.R')
for _i, _w in zip([844, 845, 849, 850, 851, 853, 854, 855, 856, 857, 859, 860, 861, 862, 863, 864, 865, 866, 867, 869, 870, 871, 872, 873, 874, 875, 876, 877, 878, 879], [0.02127, 0.1024, 0.1354, 0.8225, 0.9324, 0.131, 0.3543, 0.9471, 1.006, 1.001, 0.9513, 0.9828, 1.0, 1.004, 1.002, 1.001, 0.9905, 0.9983, 1.004, 0.05207, 0.5068, 0.1338, 0.9713, 0.9129, 0.9871, 0.9992, 0.9865, 0.9989, 0.9999, 0.9954]): _vg.add([_i], _w, 'REPLACE')
_vg = ob_alpaca.vertex_groups.new(name='FrontShoulder.L')
for _i, _w in zip([3, 5, 14, 16, 25, 26, 33, 34, 37, 46, 48, 51, 65, 66, 73, 81, 83, 84, 85, 86, 87, 88, 89, 90, 92, 95, 96, 97, 120, 121, 292, 298, 466, 467, 471, 472, 475, 485, 505, 514, 534, 537, 542, 578, 587, 599, 603, 608, 609, 610, 611, 612, 635, 636, 1031], [0.03059, 0.0765, 0.09064, 0.06648, 0.2383, 0.0528, 0.008274, 0.05044, 0.00946, 0.4108, 0.3922, 0.05025, 0.1357, 0.001318, 0.14, 0.05084, 0.0009266, 0.05145, 0.07636, 0.2145, 0.05812, 0.2866, 0.3842, 0.1215, 0.06163, 0.08162, 0.326, 0.1326, 0.08424, 0.008578, 0.007946, 0.008428, 0.004038, 0.02056, 0.3198, 0.1122, 0.16, 0.001976, 0.03814, 0.06031, 0.07066, 0.2827, 0.009117, 0.1679, 0.3043, 0.009417, 0.008224, 0.06977, 0.1026, 0.2831, 0.2913, 0.04204, 0.06592, 0.3032, 0.0519]): _vg.add([_i], _w, 'REPLACE')
_vg = ob_alpaca.vertex_groups.new(name='FrontUpperLeg.L')
for _i, _w in zip([0, 3, 5, 14, 16, 25, 26, 33, 34, 37, 46, 48, 51, 65, 66, 69, 73, 81, 83, 84, 85, 86, 87, 88, 89, 90, 91, 92, 93, 94, 95, 96, 97, 98, 99, 100, 101, 102, 103, 104, 105, 106, 107, 108, 109, 110, 111, 112, 116, 117, 119, 120, 121, 122, 123, 124, 292, 293, 294, 295, 296, 297, 298, 299, 466, 467, 471, 472, 475, 514, 534, 537, 578, 587, 608, 609, 610, 611, 612, 635, 636, 1031], [0.0127, 0.891, 0.09091, 0.1007, 0.05842, 0.2962, 0.06668, 0.01606, 0.07736, 0.02081, 0.3473, 0.4856, 0.05042, 0.2591, 0.01229, 0.01286, 0.1493, 0.05772, 0.007624, 0.9164, 0.893, 0.6638, 0.06334, 0.3739, 0.4926, 0.8015, 0.9584, 0.9012, 0.9727, 0.969, 0.771, 0.4574, 0.7742, 0.9321, 0.9831, 0.8947, 0.9491, 0.886, 0.8859, 0.945, 0.8944, 0.1015, 0.1772, 0.1043, 0.1753, 0.1715, 0.1087, 0.1903, 0.01411, 0.005436, 0.00757, 0.7968, 0.9328, 0.8886, 0.1669, 0.01831, 0.9468, 0.9789, 0.9793, 0.9814, 0.986, 0.9741, 0.9502, 0.9831, 0.01036, 0.05209, 0.35, 0.1502, 0.1907, 0.03653, 0.01119, 0.1411, 0.08484, 0.1138, 0.04242, 0.05616, 0.1911, 0.1674, 0.001699, 0.03195, 0.1874, 0.0003158]): _vg.add([_i], _w, 'REPLACE')
_vg = ob_alpaca.vertex_groups.new(name='FrontLowerLeg.L')
for _i, _w in zip([100, 101, 102, 103, 104, 105, 106, 107, 108, 109, 110, 111, 112, 113, 114, 115, 116, 117, 118, 119, 122, 123, 124, 125, 126, 127, 128, 129, 130, 131, 132, 133, 134, 135, 136, 137, 138, 139, 140, 141, 142, 143, 144, 145, 146, 147, 148, 150, 151, 152, 153, 154, 155, 156, 413, 414, 415, 416, 417, 418, 419, 420], [0.104, 0.05062, 0.1134, 0.1131, 0.05422, 0.1044, 0.8984, 0.8225, 0.8957, 0.8245, 0.8283, 0.8912, 0.8095, 0.9949, 0.9757, 0.991, 0.9679, 0.9721, 0.9906, 0.9711, 0.1109, 0.833, 0.9658, 0.9959, 0.9949, 0.9941, 0.9959, 0.995, 0.9965, 0.9949, 0.9962, 0.881, 0.9758, 0.8844, 0.948, 0.9734, 0.8912, 0.9713, 0.9663, 0.9084, 0.7904, 0.9022, 0.908, 0.8103, 0.1503, 0.1498, 0.1473, 0.1405, 0.05107, 0.02178, 0.1337, 0.04396, 0.0005726, 0.0009314, 0.9981, 0.9949, 0.9881, 0.9905, 0.9983, 0.9995, 0.9917, 0.987]): _vg.add([_i], _w, 'REPLACE')
_vg = ob_alpaca.vertex_groups.new(name='FrontShoulder.R')
for _i, _w in zip([5, 25, 46, 86, 90, 95, 96, 97, 120, 483, 485, 494, 496, 505, 506, 514, 515, 516, 521, 534, 536, 537, 541, 542, 562, 563, 570, 578, 587, 593, 595, 597, 598, 599, 600, 601, 602, 603, 605, 608, 609, 610, 611, 612, 635, 636, 637, 811, 817, 1016, 1017, 1021, 1022, 1026, 1031], [0.001976, 0.03814, 0.07066, 0.009417, 0.008224, 0.06977, 0.1026, 0.04204, 0.06592, 0.03059, 0.0765, 0.09064, 0.06648, 0.2383, 0.0528, 0.06031, 0.008274, 0.05044, 0.00946, 0.4108, 0.3922, 0.2827, 0.05025, 0.009117, 0.1357, 0.001318, 0.14, 0.1679, 0.3043, 0.05084, 0.0009266, 0.05145, 0.07636, 0.2145, 0.05812, 0.2866, 0.3842, 0.1215, 0.06163, 0.08162, 0.326, 0.2831, 0.2913, 0.1326, 0.08424, 0.3032, 0.008578, 0.007946, 0.008428, 0.004038, 0.02056, 0.3198, 0.1122, 0.16, 0.0519]): _vg.add([_i], _w, 'REPLACE')
_vg = ob_alpaca.vertex_groups.new(name='FrontUpperLeg.R')
for _i, _w in zip([46, 95, 96, 97, 120, 480, 483, 485, 494, 496, 505, 506, 514, 515, 516, 521, 534, 536, 537, 541, 562, 563, 566, 570, 578, 587, 593, 595, 597, 598, 599, 600, 601, 602, 603, 604, 605, 606, 607, 608, 609, 610, 611, 612, 613, 614, 615, 616, 617, 618, 619, 620, 621, 622, 623, 624, 625, 626, 627, 631, 632, 634, 635, 636, 637, 638, 639, 640, 811, 812, 813, 814, 815, 816, 817, 818, 1016, 1017, 1021, 1022, 1026, 1031], [0.01119, 0.04242, 0.05616, 0.001699, 0.03195, 0.0127, 0.891, 0.09091, 0.1007, 0.05842, 0.2962, 0.06668, 0.03653, 0.01606, 0.07736, 0.02081, 0.3473, 0.4856, 0.1411, 0.05042, 0.2591, 0.01229, 0.01286, 0.1493, 0.08484, 0.1138, 0.05772, 0.007624, 0.9164, 0.893, 0.6638, 0.06334, 0.3739, 0.4926, 0.8015, 0.9584, 0.9012, 0.9727, 0.969, 0.771, 0.4574, 0.1911, 0.1674, 0.7742, 0.9321, 0.9831, 0.8947, 0.9491, 0.886, 0.8859, 0.945, 0.8944, 0.1015, 0.1772, 0.1043, 0.1753, 0.1715, 0.1087, 0.1903, 0.01411, 0.005436, 0.00757, 0.7968, 0.1874, 0.9328, 0.8886, 0.1669, 0.01831, 0.9468, 0.9789, 0.9793, 0.9814, 0.986, 0.9741, 0.9502, 0.9831, 0.01036, 0.05209, 0.35, 0.1502, 0.1907, 0.0003158]): _vg.add([_i], _w, 'REPLACE')
_vg = ob_alpaca.vertex_groups.new(name='FrontLowerLeg.R')
for _i, _w in zip([615, 616, 617, 618, 619, 620, 621, 622, 623, 624, 625, 626, 627, 628, 629, 630, 631, 632, 633, 634, 638, 639, 640, 641, 642, 643, 644, 645, 646, 647, 648, 649, 650, 651, 652, 653, 654, 655, 656, 657, 658, 659, 660, 661, 662, 663, 664, 666, 667, 668, 669, 670, 671, 672, 949, 950, 951, 952, 953, 954, 955, 956], [0.104, 0.05062, 0.1134, 0.1131, 0.05423, 0.1044, 0.8984, 0.8225, 0.8957, 0.8245, 0.8283, 0.8912, 0.8095, 0.9949, 0.9757, 0.991, 0.9679, 0.9721, 0.9906, 0.9711, 0.1109, 0.833, 0.9658, 0.9959, 0.9949, 0.9941, 0.9959, 0.995, 0.9965, 0.9949, 0.9962, 0.881, 0.9758, 0.8844, 0.948, 0.9734, 0.8912, 0.9713, 0.9663, 0.9084, 0.7904, 0.9022, 0.908, 0.8103, 0.1503, 0.1498, 0.1473, 0.1405, 0.05107, 0.02178, 0.1337, 0.04396, 0.0005725, 0.0009314, 0.9981, 0.9949, 0.9881, 0.9905, 0.9983, 0.9995, 0.9917, 0.987]): _vg.add([_i], _w, 'REPLACE')
_vg = ob_alpaca.vertex_groups.new(name='BackShoulder.L')
for _i, _w in zip([4, 9, 11, 12, 27, 28, 35, 36, 39, 42, 45, 68, 70, 71, 178, 179, 180, 181, 182, 183, 184, 185, 186, 188, 476, 477, 479, 507, 513, 523, 528, 581, 584], [0.08879, 0.09955, 0.001379, 0.02872, 0.183, 0.05304, 0.1018, 0.0247, 0.3371, 0.1737, 0.07144, 0.3279, 0.02176, 0.3843, 0.04167, 0.0673, 0.2674, 0.05078, 0.3229, 0.08464, 0.03985, 0.1347, 0.3381, 0.3932, 0.1106, 0.06161, 0.001957, 0.01345, 0.03778, 0.03955, 0.02693, 0.08135, 0.1225]): _vg.add([_i], _w, 'REPLACE')
_vg = ob_alpaca.vertex_groups.new(name='BackLeg.L')
for _i, _w in zip([0, 1, 2, 4, 5, 6, 7, 8, 9, 10, 11, 12, 27, 28, 29, 30, 32, 34, 35, 36, 37, 38, 39, 40, 41, 42, 43, 44, 45, 67, 68, 69, 70, 71, 72, 178, 179, 180, 181, 182, 183, 184, 185, 186, 187, 188, 189, 190, 191, 192, 193, 194, 195, 196, 197, 467, 468, 469, 470, 473, 474, 476, 477, 478, 479, 481, 487, 488, 507, 512, 513, 519, 523, 524, 525, 526, 528, 529, 531, 569, 580, 581, 582, 583, 584, 585, 586, 1025], [0.05393, 0.2019, 0.01296, 0.1174, 0.02487, 0.3357, 0.05468, 0.02669, 0.09044, 0.05272, 0.03662, 0.1256, 0.1734, 0.7199, 0.3131, 0.03936, 0.3578, 0.05062, 0.2009, 0.06402, 0.09714, 0.1322, 0.1773, 0.1999, 0.06564, 0.1982, 0.03253, 0.05787, 0.125, 0.8914, 0.4084, 0.1259, 0.09946, 0.38, 0.3283, 0.8678, 0.8844, 0.5554, 0.6267, 0.3857, 0.3422, 0.4546, 0.2571, 0.5143, 0.8961, 0.4812, 0.7908, 0.003188, 0.001608, 0.08707, 0.05341, 0.07499, 0.1822, 0.1388, 0.07179, 0.05313, 0.3425, 0.05281, 0.1088, 0.8624, 0.1376, 0.6537, 0.4285, 0.943, 0.9035, 0.00709, 0.0396, 0.01696, 0.0002394, 0.06014, 0.04186, 0.08439, 0.005224, 0.0967, 0.05089, 0.01695, 0.01123, 0.009531, 0.02173, 0.03619, 0.1519, 0.06658, 0.004859, 0.04391, 0.07058, 0.1416, 0.01966, 0.01277]): _vg.add([_i], _w, 'REPLACE')
_vg = ob_alpaca.vertex_groups.new(name='BackUpperLeg.L')
for _i, _w in zip([7, 8, 12, 32, 40, 41, 43, 44, 67, 72, 180, 181, 183, 184, 185, 187, 189, 190, 191, 192, 193, 194, 195, 196, 197, 198, 199, 200, 201, 202, 203, 204, 205, 206, 207, 208, 209, 210, 211, 212, 213, 214, 215, 216, 217, 218, 219, 220, 221, 222, 223, 224, 225, 226, 228, 229, 421, 424, 426, 428, 469, 470, 476, 477, 479, 487, 488, 512, 524, 525, 526, 529, 531, 532, 569, 580, 585, 586, 710, 713, 1025], [0.2055, 0.07528, 0.01712, 0.09456, 0.218, 0.29, 0.05693, 0.109, 0.01734, 0.3681, 0.0193, 0.204, 0.06938, 0.1728, 0.01171, 0.08363, 0.1747, 0.9716, 0.9672, 0.905, 0.8636, 0.68, 0.7414, 0.7226, 0.6422, 0.9955, 0.9943, 0.9952, 0.9749, 0.9558, 0.9759, 0.9655, 0.9389, 0.9197, 0.8644, 0.9302, 0.7809, 0.8145, 0.9524, 0.9685, 0.9117, 0.277, 0.3246, 0.2477, 0.3703, 0.3588, 0.1092, 0.4863, 0.4878, 0.04358, 0.0676, 0.04633, 0.09932, 0.09402, 0.03296, 0.1095, 0.05157, 0.03865, 0.004273, 0.03824, 0.0245, 0.06031, 0.09581, 0.1136, 0.03172, 0.1427, 0.06623, 0.009726, 0.1037, 0.1729, 0.09847, 0.03647, 0.07061, 0.02885, 0.03748, 0.06071, 0.1545, 0.04307, 0.01536, 0.01157, 0.00615]): _vg.add([_i], _w, 'REPLACE')
_vg = ob_alpaca.vertex_groups.new(name='BackLowerLeg.L')
for _i, _w in zip([206, 207, 208, 209, 210, 211, 212, 213, 214, 215, 216, 217, 218, 219, 220, 221, 222, 223, 224, 225, 226, 227, 228, 229, 230, 231, 232, 233, 234, 235, 236, 237, 238, 239, 240, 241, 242, 243, 244, 245, 247, 249, 250, 251, 252, 253, 254, 255, 256, 257, 258, 259, 260, 261, 262, 276, 277, 421, 422, 423, 424, 425, 426, 427, 428], [0.07974, 0.1347, 0.06912, 0.218, 0.1839, 0.04487, 0.01252, 0.08413, 0.7227, 0.6749, 0.7521, 0.629, 0.6406, 0.8908, 0.5137, 0.5118, 0.9529, 0.9319, 0.9518, 0.9001, 0.9054, 0.9802, 0.9582, 0.8902, 0.9664, 0.9449, 0.9789, 0.9265, 0.9195, 0.9575, 0.9285, 0.9266, 0.02306, 0.05861, 0.1041, 0.109, 0.4435, 0.4339, 0.4629, 0.4754, 0.006917, 0.04376, 0.1313, 0.06185, 0.127, 0.1547, 0.9882, 0.9928, 0.9925, 0.9957, 0.997, 0.9987, 0.9876, 0.9905, 0.001532, 0.01245, 0.03262, 0.9477, 0.9821, 0.9846, 0.9548, 0.9873, 0.9718, 0.9936, 0.9549]): _vg.add([_i], _w, 'REPLACE')
_vg = ob_alpaca.vertex_groups.new(name='BackShoulder.R')
for _i, _w in zip([27, 39, 484, 489, 491, 492, 507, 508, 513, 517, 520, 523, 527, 528, 533, 565, 567, 568, 581, 584, 694, 695, 696, 697, 698, 699, 700, 701, 702, 704, 1027, 1028, 1030], [0.01345, 0.03955, 0.08879, 0.09955, 0.001379, 0.02872, 0.183, 0.05304, 0.03778, 0.1018, 0.0247, 0.3371, 0.1737, 0.02693, 0.07144, 0.3279, 0.02176, 0.3843, 0.08135, 0.1225, 0.04167, 0.0673, 0.2674, 0.05078, 0.3229, 0.08464, 0.03985, 0.1347, 0.3381, 0.3932, 0.1106, 0.06161, 0.001957]): _vg.add([_i], _w, 'REPLACE')
_vg = ob_alpaca.vertex_groups.new(name='BackLeg.R')
for _i, _w in zip([1, 7, 8, 27, 32, 39, 40, 41, 43, 72, 480, 481, 482, 484, 485, 486, 487, 488, 489, 490, 491, 492, 507, 508, 509, 510, 512, 513, 516, 517, 519, 520, 521, 522, 523, 524, 525, 526, 527, 528, 529, 531, 532, 533, 564, 565, 566, 567, 568, 569, 580, 581, 582, 583, 584, 585, 586, 694, 695, 696, 697, 698, 699, 700, 701, 702, 703, 704, 705, 706, 707, 708, 709, 710, 711, 712, 713, 1017, 1018, 1019, 1020, 1023, 1024, 1025, 1027, 1028, 1029, 1030], [0.00709, 0.0396, 0.01696, 0.0002394, 0.06014, 0.005224, 0.0967, 0.01696, 0.009531, 0.03619, 0.05393, 0.2019, 0.01296, 0.1174, 0.02487, 0.3357, 0.05468, 0.02669, 0.09044, 0.05272, 0.03662, 0.1256, 0.1734, 0.7199, 0.3131, 0.03936, 0.3578, 0.04186, 0.05062, 0.2009, 0.08439, 0.06402, 0.09714, 0.1322, 0.1773, 0.1999, 0.05089, 0.06564, 0.1982, 0.01123, 0.03253, 0.02173, 0.05787, 0.125, 0.8914, 0.4084, 0.1259, 0.09946, 0.38, 0.3283, 0.1519, 0.06658, 0.004859, 0.04391, 0.07058, 0.1416, 0.01966, 0.8678, 0.8844, 0.5554, 0.6267, 0.3857, 0.3422, 0.4546, 0.2571, 0.5143, 0.8961, 0.4812, 0.7908, 0.003188, 0.001608, 0.08707, 0.05341, 0.07499, 0.1822, 0.1388, 0.07179, 0.05313, 0.3425, 0.05281, 0.1088, 0.8624, 0.1376, 0.01277, 0.6537, 0.4285, 0.943, 0.9035]): _vg.add([_i], _w, 'REPLACE')
_vg = ob_alpaca.vertex_groups.new(name='BackUpperLeg.R')
for _i, _w in zip([7, 8, 32, 40, 41, 43, 44, 72, 194, 197, 487, 488, 492, 512, 524, 525, 526, 529, 531, 532, 564, 569, 580, 585, 586, 696, 697, 699, 700, 701, 703, 705, 706, 707, 708, 709, 710, 711, 712, 713, 714, 715, 716, 717, 718, 719, 720, 721, 722, 723, 724, 725, 726, 727, 728, 729, 730, 731, 732, 733, 734, 735, 736, 737, 738, 739, 740, 741, 742, 744, 745, 957, 960, 962, 964, 1019, 1020, 1025, 1027, 1028, 1030], [0.1427, 0.06623, 0.009726, 0.1037, 0.09847, 0.03647, 0.02885, 0.03748, 0.01536, 0.01157, 0.2055, 0.07528, 0.01712, 0.09456, 0.218, 0.1729, 0.29, 0.05693, 0.07061, 0.109, 0.01734, 0.3681, 0.06071, 0.1545, 0.04307, 0.0193, 0.204, 0.06938, 0.1728, 0.01171, 0.08363, 0.1747, 0.9716, 0.9672, 0.905, 0.8636, 0.68, 0.7414, 0.7226, 0.6422, 0.9955, 0.9943, 0.9952, 0.9749, 0.9558, 0.9759, 0.9655, 0.9389, 0.9197, 0.8644, 0.9302, 0.7809, 0.8145, 0.9524, 0.9685, 0.9117, 0.277, 0.3246, 0.2477, 0.3703, 0.3588, 0.1092, 0.4863, 0.4878, 0.04358, 0.0676, 0.04633, 0.09932, 0.09402, 0.03296, 0.1095, 0.05157, 0.03865, 0.004273, 0.03824, 0.0245, 0.06031, 0.00615, 0.09581, 0.1136, 0.03172]): _vg.add([_i], _w, 'REPLACE')
_vg = ob_alpaca.vertex_groups.new(name='BackLowerLeg.R')
for _i, _w in zip([722, 723, 724, 725, 726, 727, 728, 729, 730, 731, 732, 733, 734, 735, 736, 737, 738, 739, 740, 741, 742, 743, 744, 745, 746, 747, 748, 749, 750, 751, 752, 753, 754, 755, 756, 757, 758, 759, 760, 761, 763, 765, 766, 767, 768, 769, 770, 771, 772, 773, 774, 775, 776, 777, 778, 792, 793, 957, 958, 959, 960, 961, 962, 963, 964], [0.07974, 0.1347, 0.06912, 0.218, 0.1839, 0.04487, 0.01251, 0.08413, 0.7227, 0.6749, 0.7521, 0.629, 0.6406, 0.8908, 0.5137, 0.5118, 0.9529, 0.9319, 0.9518, 0.9001, 0.9054, 0.9802, 0.9582, 0.8902, 0.9664, 0.9449, 0.9789, 0.9265, 0.9195, 0.9575, 0.9285, 0.9266, 0.02306, 0.05861, 0.1041, 0.109, 0.4435, 0.4339, 0.4629, 0.4754, 0.006917, 0.04376, 0.1313, 0.06185, 0.127, 0.1547, 0.9882, 0.9928, 0.9925, 0.9957, 0.997, 0.9987, 0.9876, 0.9905, 0.001532, 0.01245, 0.03262, 0.9477, 0.9821, 0.9846, 0.9548, 0.9873, 0.9718, 0.9936, 0.9549]): _vg.add([_i], _w, 'REPLACE')
_vg = ob_alpaca.vertex_groups.new(name='Tail1')
for _i, _w in zip([7, 8, 9, 10, 11, 12, 39, 41, 42, 43, 44, 45, 182, 183, 184, 185, 194, 197, 286, 287, 288, 289, 290, 291, 443, 444, 469, 470, 477, 487, 488, 489, 490, 491, 492, 523, 525, 526, 527, 528, 529, 530, 531, 532, 533, 584, 586, 698, 699, 700, 701, 710, 713, 802, 803, 804, 805, 806, 807, 808, 809, 810, 986, 988, 989, 1019, 1020, 1025, 1028], [0.07889, 0.2653, 0.1912, 0.1825, 0.5094, 0.1412, 0.04594, 0.0791, 0.1174, 0.2035, 0.2604, 0.2353, 0.05413, 0.07465, 0.06399, 0.1082, 0.01416, 0.05246, 0.416, 0.3452, 0.5134, 0.1171, 0.1804, 0.2072, 0.02242, 0.02163, 0.1655, 0.1535, 0.06353, 0.07889, 0.2653, 0.1912, 0.1825, 0.5094, 0.1412, 0.04594, 0.07684, 0.0791, 0.1174, 0.3118, 0.2035, 0.2012, 0.2653, 0.2604, 0.2353, 0.06626, 0.1955, 0.05413, 0.07465, 0.06399, 0.1082, 0.01416, 0.05246, 0.416, 0.4254, 0.3452, 0.3485, 0.5134, 0.1171, 0.05247, 0.1804, 0.2072, 0.1796, 0.02242, 0.02163, 0.1655, 0.1535, 0.1702, 0.06353]): _vg.add([_i], _w, 'REPLACE')
_vg = ob_alpaca.vertex_groups.new(name='Tail2')
for _i, _w in zip([9, 10, 11, 12, 39, 42, 45, 182, 185, 286, 287, 288, 289, 290, 291, 442, 444, 469, 489, 490, 491, 492, 523, 527, 528, 530, 533, 584, 698, 701, 802, 803, 804, 805, 806, 807, 808, 809, 810, 985, 986, 987, 989, 1019, 1025], [0.1954, 0.05022, 0.1796, 0.029, 0.04542, 0.08974, 0.0875, 0.01674, 0.0322, 0.416, 0.1248, 0.3045, 0.7871, 0.166, 0.5961, 0.06021, 0.04266, 0.004452, 0.1954, 0.05022, 0.1796, 0.029, 0.04542, 0.08974, 0.3193, 0.02653, 0.0875, 0.067, 0.01674, 0.0322, 0.416, 0.4888, 0.1248, 0.05116, 0.3045, 0.7871, 0.897, 0.166, 0.5961, 0.06021, 0.04541, 0.01489, 0.04266, 0.004452, 0.001134]): _vg.add([_i], _w, 'REPLACE')
_vg = ob_alpaca.vertex_groups.new(name='Tail3')
for _i, _w in zip([10, 11, 12, 43, 45, 287, 288, 289, 290, 291, 442, 443, 444, 445, 446, 447, 469, 470, 490, 491, 492, 529, 530, 533, 586, 804, 805, 806, 807, 808, 809, 810, 985, 986, 987, 988, 989, 990, 991, 992, 993, 994, 995, 996, 1019, 1020, 1025], [0.1636, 0.08452, 0.06516, 0.05199, 0.03879, 0.3422, 0.08954, 0.06593, 0.5663, 0.1495, 0.9146, 0.9733, 0.9052, 0.9905, 0.9955, 0.9968, 0.09612, 0.04912, 0.1636, 0.08452, 0.06516, 0.05199, 0.1962, 0.03879, 0.0581, 0.3422, 0.4314, 0.08954, 0.06593, 0.02786, 0.5663, 0.1495, 0.9146, 0.6854, 0.9611, 0.9733, 0.9052, 0.9765, 0.9905, 0.994, 0.9955, 0.9968, 0.9992, 0.9998, 0.09612, 0.04912, 0.107]): _vg.add([_i], _w, 'REPLACE')
_vg = ob_alpaca.vertex_groups.new(name='PoleTargetBack.L')
_vg = ob_alpaca.vertex_groups.new(name='PoleTarget.L')
_vg = ob_alpaca.vertex_groups.new(name='PoleTargetBack.R')
_vg = ob_alpaca.vertex_groups.new(name='PoleTarget.R')
_vg = ob_alpaca.vertex_groups.new(name='IKBackLeg.L')
for _i, _w in zip([230, 231, 233, 234, 235, 236, 237, 238, 239, 240, 241, 242, 243, 244, 245, 246, 247, 248, 249, 250, 251, 252, 253, 262, 263, 264, 265, 266, 267, 268, 269, 270, 271, 272, 273, 274, 275, 276, 277, 278, 279, 280, 281, 282, 283, 284, 285], [0.01691, 0.05477, 0.07283, 0.07927, 0.03434, 0.07073, 0.07218, 0.9629, 0.9391, 0.8948, 0.8863, 0.5502, 0.5639, 0.5323, 0.5194, 0.989, 0.9674, 0.9829, 0.9428, 0.8498, 0.9297, 0.8523, 0.8226, 0.8293, 0.8047, 0.8135, 0.8172, 0.8783, 0.9244, 0.958, 0.9587, 0.9822, 0.9742, 0.9644, 0.9251, 0.8809, 0.8685, 0.853, 0.8547, 0.6432, 0.4618, 0.373, 0.3485, 0.213, 0.2328, 0.1268, 0.1142]): _vg.add([_i], _w, 'REPLACE')
_vg = ob_alpaca.vertex_groups.new(name='FFB.L')
for _i, _w in zip([262, 263, 264, 265, 266, 267, 268, 269, 272, 273, 274, 275, 276, 277, 278, 279, 280, 281, 282, 283, 284, 285], [0.1449, 0.1749, 0.1744, 0.1752, 0.1173, 0.07456, 0.0281, 0.03145, 0.0162, 0.06728, 0.1072, 0.1117, 0.1157, 0.104, 0.3475, 0.5298, 0.6218, 0.6473, 0.7854, 0.7653, 0.8727, 0.8856]): _vg.add([_i], _w, 'REPLACE')
_vg = ob_alpaca.vertex_groups.new(name='IKFrontLeg.L')
for _i, _w in zip([133, 135, 136, 137, 138, 139, 140, 141, 142, 143, 144, 145, 146, 147, 148, 149, 150, 151, 152, 153, 154, 155, 156, 157, 158, 159, 160, 161, 162, 163, 164, 165, 166, 167, 168, 169, 170, 171, 172, 173, 174, 175, 176, 177], [0.1158, 0.1125, 0.05069, 0.003238, 0.106, 0.006854, 0.01604, 0.09145, 0.2046, 0.09745, 0.09154, 0.186, 0.8253, 0.8257, 0.8283, 0.9796, 0.8372, 0.9409, 0.9607, 0.8386, 0.8521, 0.8097, 0.8091, 0.9375, 0.7039, 0.8897, 0.916, 0.7199, 0.8169, 0.7555, 0.7388, 0.8669, 0.4229, 0.7888, 0.8329, 0.4127, 0.1782, 0.1776, 0.1557, 0.2105, 0.106, 0.183, 0.1525, 0.08955]): _vg.add([_i], _w, 'REPLACE')
_vg = ob_alpaca.vertex_groups.new(name='FF.L')
for _i, _w in zip([153, 154, 155, 156, 157, 158, 159, 160, 161, 162, 163, 164, 165, 166, 167, 168, 169, 170, 171, 172, 173, 174, 175, 176, 177], [0.005368, 0.1009, 0.165, 0.1654, 0.06029, 0.2852, 0.1053, 0.08206, 0.269, 0.1612, 0.23, 0.2464, 0.1319, 0.5714, 0.2086, 0.1657, 0.5819, 0.8182, 0.819, 0.8415, 0.789, 0.8926, 0.8161, 0.847, 0.9093]): _vg.add([_i], _w, 'REPLACE')
_vg = ob_alpaca.vertex_groups.new(name='IKBackLeg.R')
for _i, _w in zip([746, 747, 749, 750, 751, 752, 753, 754, 755, 756, 757, 758, 759, 760, 761, 762, 763, 764, 765, 766, 767, 768, 769, 778, 779, 780, 781, 782, 783, 784, 785, 786, 787, 788, 789, 790, 791, 792, 793, 794, 795, 796, 797, 798, 799, 800, 801], [0.01691, 0.05477, 0.07283, 0.07927, 0.03434, 0.07073, 0.07218, 0.9629, 0.9391, 0.8948, 0.8863, 0.5502, 0.5639, 0.5323, 0.5194, 0.989, 0.9674, 0.9829, 0.9428, 0.8498, 0.9297, 0.8523, 0.8226, 0.8293, 0.8047, 0.8135, 0.8172, 0.8783, 0.9244, 0.958, 0.9587, 0.9822, 0.9742, 0.9644, 0.9251, 0.8809, 0.8685, 0.853, 0.8547, 0.6432, 0.4618, 0.373, 0.3485, 0.213, 0.2328, 0.1268, 0.1142]): _vg.add([_i], _w, 'REPLACE')
_vg = ob_alpaca.vertex_groups.new(name='FFB.R')
for _i, _w in zip([778, 779, 780, 781, 782, 783, 784, 785, 788, 789, 790, 791, 792, 793, 794, 795, 796, 797, 798, 799, 800, 801], [0.1449, 0.1749, 0.1744, 0.1752, 0.1173, 0.07456, 0.0281, 0.03145, 0.0162, 0.06728, 0.1072, 0.1117, 0.1157, 0.104, 0.3475, 0.5298, 0.6218, 0.6473, 0.7854, 0.7653, 0.8727, 0.8856]): _vg.add([_i], _w, 'REPLACE')
_vg = ob_alpaca.vertex_groups.new(name='IKFrontLeg.R')
for _i, _w in zip([649, 651, 652, 653, 654, 655, 656, 657, 658, 659, 660, 661, 662, 663, 664, 665, 666, 667, 668, 669, 670, 671, 672, 673, 674, 675, 676, 677, 678, 679, 680, 681, 682, 683, 684, 685, 686, 687, 688, 689, 690, 691, 692, 693], [0.1158, 0.1125, 0.05069, 0.003238, 0.106, 0.006854, 0.01604, 0.09145, 0.2046, 0.09745, 0.09154, 0.186, 0.8253, 0.8257, 0.8283, 0.9796, 0.8372, 0.9409, 0.9607, 0.8386, 0.8521, 0.8097, 0.8091, 0.9375, 0.7039, 0.8897, 0.916, 0.7199, 0.8169, 0.7555, 0.7388, 0.8669, 0.4229, 0.7888, 0.8329, 0.4127, 0.1782, 0.1776, 0.1557, 0.2105, 0.106, 0.183, 0.1525, 0.08955]): _vg.add([_i], _w, 'REPLACE')
_vg = ob_alpaca.vertex_groups.new(name='FF.R')
for _i, _w in zip([669, 670, 671, 672, 673, 674, 675, 676, 677, 678, 679, 680, 681, 682, 683, 684, 685, 686, 687, 688, 689, 690, 691, 692, 693], [0.005368, 0.1009, 0.165, 0.1654, 0.06029, 0.2852, 0.1053, 0.08206, 0.269, 0.1612, 0.23, 0.2464, 0.1319, 0.5714, 0.2086, 0.1657, 0.5819, 0.8182, 0.819, 0.8415, 0.789, 0.8926, 0.8161, 0.847, 0.9093]): _vg.add([_i], _w, 'REPLACE')
_m = ob_alpaca.modifiers.new('Armature', 'ARMATURE')
_m.object = ob_animalarmature

# ---- collection membership
col_collection_1.objects.link(ob_animalarmature)
col_collection_1.objects.link(ob_alpaca)

# ---- scene / render settings (as saved in the file)
scene.frame_start = 1; scene.frame_end = 35; scene.frame_set(16)
scene.render.engine = 'CYCLES'
scene.render.resolution_x = 1000
scene.render.resolution_y = 1000
scene.render.dither_intensity = 0.0
scene.cycles.samples = 200
scene.cycles.sampling_pattern = 'TABULATED_SOBOL'
scene.cycles.light_sampling_threshold = 0.0
scene.cycles.use_adaptive_sampling = False
scene.cycles.use_light_tree = False
scene.cycles.caustics_reflective = False
scene.cycles.caustics_refractive = False
scene.cycles.blur_glossy = 0.0
scene.cycles.max_bounces = 2
scene.cycles.pixel_filter_type = 'GAUSSIAN'
scene.cycles.sample_clamp_indirect = 0.0
scene.view_settings.view_transform = 'Standard'
bpy.context.view_layer.update()

# ---- added for rendering (the .blend has no active camera and no usable light): camera, sun
cam_auto = bpy.data.cameras.new('AutoCamera')
cam_auto.lens = 50.0
cam_auto.sensor_width = 36.0
cam_auto.clip_end = 1000.0
ob_auto_camera = bpy.data.objects.new('AutoCamera', cam_auto)
scene.collection.objects.link(ob_auto_camera)
ob_auto_camera.location = (6.49859, -8.20464, 7.91722)
ob_auto_camera.rotation_euler = (1.09748, -7.21219e-08, 0.694738)
scene.camera = ob_auto_camera
light_auto_sun = bpy.data.lights.new('AutoSun', 'SUN')
light_auto_sun.energy = 3.0
light_auto_sun.angle = 0.0523599
ob_auto_sun = bpy.data.objects.new('AutoSun', light_auto_sun)
scene.collection.objects.link(ob_auto_sun)
ob_auto_sun.rotation_euler = (0.872665, 0.174533, 0.523599)
bpy.context.view_layer.update()

